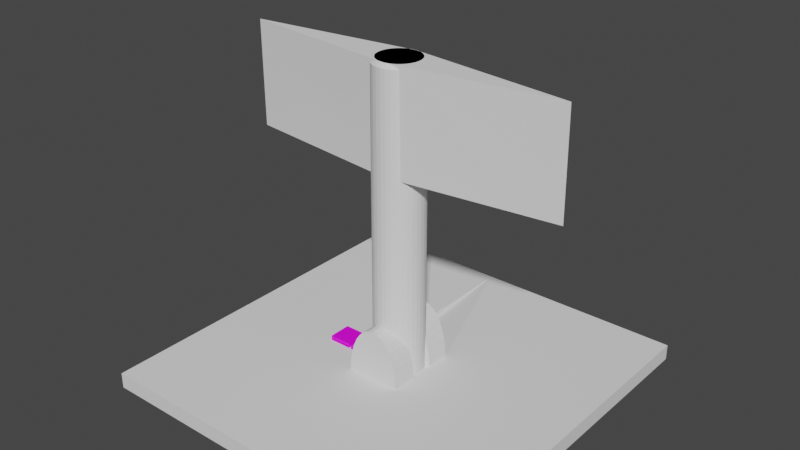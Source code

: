 # Source: AnimatedFinishedAxeRobot.blend  (saved by Blender 3.3.6; exported with 4.5.12 LTS)
import bpy
from mathutils import Matrix  # noqa: F401  (used for matrix-valued properties, if any)

bpy.ops.wm.read_factory_settings(use_empty=True)
scene = bpy.context.scene
scene.name = 'Scene'

# ---- collections
col_collection = bpy.data.collections.new('Collection'); scene.collection.children.link(col_collection)

# ---- images (referenced by path relative to the original .blend; pixels are not part of the script)
import os
ASSET_DIR = os.environ.get("B2B_ASSET_DIR", "")  # directory of the original .blend (textures are referenced by path, not embedded)
HERE = os.path.dirname(os.path.abspath(__file__))  # packed textures are extracted next to this script under _unpacked/

def load_image(name, relpath, width, height, colorspace="sRGB"):
    """Load a texture the original file referenced (path relative to the .blend, or extracted next to this script)."""
    p = next((c for c in (os.path.join(HERE, relpath), os.path.join(ASSET_DIR, relpath)) if relpath and os.path.exists(c)), "")
    if p:
        img = bpy.data.images.load(p, check_existing=True)
        img.name = name
    else:  # same state as the original file: an image datablock whose file is absent (Cycles renders it pink)
        img = bpy.data.images.new(name, width, height)
        img.source = "FILE"
        img.filepath = "//" + (relpath or name)
    img.colorspace_settings.name = colorspace
    return img
img_cube1 = load_image('Cube1', 'Cube1.png', 1024, 1024, 'sRGB')
img_cube2 = load_image('Cube2', 'Cube2.png', 1024, 1024, 'sRGB')

# ---- materials (node trees are filled in below, after node groups)
mat_cube1 = bpy.data.materials.new('Cube1')
mat_cube1.use_transparent_shadow = False
mat_cube2 = bpy.data.materials.new('Cube2')
mat_cube2.use_transparent_shadow = False

# ---- material node trees
mat_cube1.use_nodes = True; mat_cube1.node_tree.nodes.clear()
_N = mat_cube1.node_tree.nodes; _L = mat_cube1.node_tree.links
n0 = _N.new('ShaderNodeBsdfPrincipled'); n0.name = 'Principled BSDF'; n0.location = (10, 300)
n0.distribution = 'GGX'
n0.subsurface_method = 'RANDOM_WALK_SKIN'
n0.inputs[3].default_value = 1.45
n0.inputs[27].default_value = (0.0, 0.0, 0.0, 1.0)
n0.inputs[28].default_value = 1.0
n1 = _N.new('ShaderNodeOutputMaterial'); n1.name = 'Material Output'; n1.location = (300, 300)
n2 = _N.new('ShaderNodeTexImage'); n2.name = 'Image Texture'; n2.location = (-310, 184)
n2.image = img_cube1
_L.new(n0.outputs[0], n1.inputs[0])
_L.new(n2.outputs[0], n0.inputs[0])
n1.is_active_output = True
mat_cube2.use_nodes = True; mat_cube2.node_tree.nodes.clear()
_N = mat_cube2.node_tree.nodes; _L = mat_cube2.node_tree.links
n0 = _N.new('ShaderNodeBsdfPrincipled'); n0.name = 'Principled BSDF'; n0.location = (10, 300)
n0.distribution = 'GGX'
n0.subsurface_method = 'RANDOM_WALK_SKIN'
n0.inputs[3].default_value = 1.45
n0.inputs[27].default_value = (0.0, 0.0, 0.0, 1.0)
n0.inputs[28].default_value = 1.0
n1 = _N.new('ShaderNodeOutputMaterial'); n1.name = 'Material Output'; n1.location = (300, 300)
n2 = _N.new('ShaderNodeTexImage'); n2.name = 'Image Texture'; n2.location = (-308, 242)
n2.image = img_cube2
_L.new(n0.outputs[0], n1.inputs[0])
_L.new(n2.outputs[0], n0.inputs[0])
n1.is_active_output = True

# ---- world
world_world = bpy.data.worlds.new('World'); scene.world = world_world
world_world.use_nodes = True; world_world.node_tree.nodes.clear()
_N = world_world.node_tree.nodes; _L = world_world.node_tree.links
n0 = _N.new('ShaderNodeOutputWorld'); n0.name = 'World Output'; n0.location = (300, 300)
n1 = _N.new('ShaderNodeBackground'); n1.name = 'Background'; n1.location = (10, 300)
n1.inputs[0].default_value = (0.05088, 0.05088, 0.05088, 1.0)
_L.new(n1.outputs[0], n0.inputs[0])
n0.is_active_output = True
world_world.color = (0.05088, 0.05088, 0.05088)
world_world.use_sun_shadow = False
world_world.sun_shadow_jitter_overblur = 0.0

# ---- meshes
me_cube = bpy.data.meshes.new('Cube')
me_cube.from_pydata([(1.201, -1.718, 0.7184), (1.201, -0.6864, 0.7184), (1.137, -1.718, 1.12), (1.137, -0.6864, 1.12), (1.031, -1.718, 1.49), (1.031, -0.6864, 1.49), (0.8901, -1.718, 1.815), (0.8901, -0.6864, 1.815), (0.7178, -1.718, 2.081), (0.7178, -0.6864, 2.081), (0.5212, -1.718, 2.279), (0.5212, -0.6864, 2.279), (0.3079, -1.718, 2.401), (0.3079, -0.6864, 2.401), (0.08615, -1.718, 2.442), (0.08615, -0.6864, 2.442), (-0.1356, -1.718, 2.401), (-0.1356, -0.6864, 2.401), (-0.3489, -1.718, 2.279), (-0.3489, -0.6864, 2.279), (-0.5455, -1.718, 2.081), (-0.5455, -0.6864, 2.081), (-0.7178, -1.718, 1.815), (-0.7178, -0.6864, 1.815), (-0.8591, -1.718, 1.49), (-0.8591, -0.6864, 1.49), (-0.9642, -1.718, 1.12), (-0.9642, -0.6864, 1.12), (-1.029, -1.718, 0.7184), (-1.029, -0.6864, 0.7184), (1.201, 0.3096, 0.7184), (1.201, 1.341, 0.7184), (1.137, 0.3096, 1.12), (1.137, 1.341, 1.12), (1.031, 0.3096, 1.49), (1.031, 1.341, 1.49), (0.8901, 0.3096, 1.815), (0.8901, 1.341, 1.815), (0.7178, 0.3096, 2.081), (0.7178, 1.341, 2.081), (0.5212, 0.3096, 2.279), (0.5212, 1.341, 2.279), (0.3079, 0.3096, 2.401), (0.3079, 1.341, 2.401), (0.08615, 0.3096, 2.442), (0.08615, 1.341, 2.442), (-0.1356, 0.3096, 2.401), (-0.1356, 1.341, 2.401), (-0.3489, 0.3096, 2.279), (-0.3489, 1.341, 2.279), (-0.5455, 0.3096, 2.081), (-0.5455, 1.341, 2.081), (-0.7178, 0.3096, 1.815), (-0.7178, 1.341, 1.815), (-0.8591, 0.3096, 1.49), (-0.8591, 1.341, 1.49), (-0.9642, 0.3096, 1.12), (-0.9642, 1.341, 1.12), (-1.029, 0.3096, 0.3573), (-1.029, 1.341, 0.3573), (-7.621, -7.621, -0.3249), (-7.621, -7.621, 0.3249), (-7.621, 7.621, -0.3249), (-7.621, 7.621, 0.3249), (7.621, -7.621, -0.3249), (7.621, -7.621, 0.3249), (7.621, 7.621, -0.3249), (7.621, 7.621, 0.3249), (-7.621, 0.3241, -0.3249), (-7.621, 0.3241, 0.3249), (7.621, 0.3241, -0.3249), (7.621, 0.3241, 0.3249), (-7.621, -0.6932, -0.3249), (7.621, -0.6932, 0.3249), (-7.621, -0.6932, 0.3249), (7.621, -0.6932, -0.3249), (-1.056, 7.621, -0.3249), (-1.056, 7.621, 0.3249), (-1.056, -7.621, -0.3249), (-1.056, -7.621, 0.3249), (-1.056, 0.3241, 0.3249), (-1.056, 0.3241, -0.3249), (-1.056, -0.6932, 0.3249), (-1.056, -0.6932, -0.3249), (-1.056, 0.3241, -0.3249), (-1.056, 0.3241, -0.3249), (-1.056, -0.6932, -0.3249), (-1.056, -0.6932, -0.3249), (-1.056, 0.3241, 0.3249), (-1.056, 0.3241, 0.3249), (-1.056, -0.6932, 0.3249), (-1.056, -0.6932, 0.3249), (-1.056, 7.621, -0.3249), (-1.056, 7.621, -0.3249), (-1.056, 7.621, 0.3249), (-1.056, 7.621, 0.3249), (-1.056, -7.621, 0.3249), (-1.056, -7.621, 0.3249), (-1.056, -7.621, -0.3249), (-1.056, -7.621, -0.3249), (-1.056, 7.621, -0.3249), (-1.056, 7.621, -0.3249), (-1.056, 0.3241, -0.3249), (-1.056, 0.3241, -0.3249), (-1.056, -0.6932, -0.3249), (-1.056, -0.6932, -0.3249), (-1.056, 0.3241, -0.3249), (-1.056, 0.3241, -0.3249), (-1.056, -0.6932, -0.3249), (-1.056, -0.6932, -0.3249), (-1.056, -7.621, -0.3249), (-1.056, -7.621, -0.3249), (-1.056, 7.621, 0.3249), (-1.056, 7.621, 0.3249), (-1.056, 0.3241, 0.3249), (-1.056, 0.3241, 0.3249), (-1.056, -0.6932, 0.3249), (-1.056, -0.6932, 0.3249), (-1.056, 0.3241, 0.3249), (-1.056, 0.3241, 0.3249), (-1.056, -0.6932, 0.3249), (-1.056, -0.6932, 0.3249), (-1.056, -7.621, 0.3249), (-1.056, -7.621, 0.3249), (-1.056, 7.621, 0.3249), (-1.056, 7.621, 0.3249), (-1.056, 7.621, -0.3249), (-1.056, 7.621, -0.3249), (-1.056, -7.621, -0.3249), (-1.056, -7.621, -0.3249), (-1.056, -7.621, 0.3249), (-1.056, -7.621, 0.3249), (-1.056, 7.621, 0.3249), (-1.056, 7.621, 0.3249), (-1.056, 7.621, -0.3249), (-1.056, 7.621, -0.3249), (-1.056, 0.3241, -0.3249), (-1.056, 0.3241, -0.3249), (-1.056, 7.621, -0.3249), (-1.056, 7.621, -0.3249), (-1.056, -0.6932, -0.3249), (-1.056, -0.6932, -0.3249), (-1.056, 0.3241, -0.3249), (-1.056, 0.3241, -0.3249), (-1.056, -7.621, -0.3249), (-1.056, -7.621, -0.3249), (-1.056, -0.6932, -0.3249), (-1.056, -0.6932, -0.3249), (-1.056, 0.3241, -0.3249), (-1.056, 0.3241, -0.3249), (-1.056, -0.6932, -0.3249), (-1.056, -0.6932, -0.3249), (-1.056, 0.3241, -0.3249), (-1.056, 0.3241, -0.3249), (-1.056, 7.621, -0.3249), (-1.056, 7.621, -0.3249), (-1.056, -7.621, -0.3249), (-1.056, -7.621, -0.3249), (-1.056, -0.6932, -0.3249), (-1.056, -0.6932, -0.3249), (-1.056, -7.621, 0.3249), (-1.056, -7.621, 0.3249), (-1.056, -7.621, -0.3249), (-1.056, -7.621, -0.3249), (-1.056, 7.621, -0.3249), (-1.056, 7.621, -0.3249), (-1.056, 7.621, 0.3249), (-1.056, 7.621, 0.3249), (-1.056, 0.3241, 0.3249), (-1.056, 0.3241, 0.3249), (-1.056, 7.621, 0.3249), (-1.056, 7.621, 0.3249), (-1.056, -0.6932, 0.3249), (-1.056, -0.6932, 0.3249), (-1.056, 0.3241, 0.3249), (-1.056, 0.3241, 0.3249), (-1.056, -7.621, 0.3249), (-1.056, -7.621, 0.3249), (-1.056, -0.6932, 0.3249), (-1.056, -0.6932, 0.3249), (-1.056, 0.3241, 0.3249), (-1.056, 0.3241, 0.3249), (-1.056, -0.6932, 0.3249), (-1.056, -0.6932, 0.3249), (-1.056, 0.3241, 0.3249), (-1.056, 0.3241, 0.3249), (-1.056, 7.621, 0.3249), (-1.056, 7.621, 0.3249), (-1.056, -7.621, 0.3249), (-1.056, -7.621, 0.3249), (-1.056, -0.6932, 0.3249), (-1.056, -0.6932, 0.3249), (-1.056, -7.621, -0.3249), (-1.056, -7.621, -0.3249), (-1.056, -7.621, 0.3249), (-1.056, -7.621, 0.3249), (-2.026, 7.621, 0.3249), (-2.026, 7.621, -0.3249), (-2.026, 0.3241, -0.3249), (-2.026, -0.6932, -0.3249), (-2.026, -7.621, 0.3249), (-2.026, -0.6932, 0.3249), (-2.026, 0.3241, 0.3249), (-2.026, -7.621, -0.3249), (-2.08, 7.621, 0.3249), (-2.08, 7.621, -0.3249), (-2.08, 0.3241, -0.3249), (-2.08, -0.6932, -0.3249), (-2.08, -7.621, 0.3249), (-2.08, -0.6932, 0.3249), (-2.08, 0.3241, 0.3249), (-2.08, -7.621, -0.3249), (-3.061, 7.621, 0.3249), (-3.061, 7.621, -0.3249), (-3.061, 0.3241, -0.3249), (-3.061, -0.6932, -0.3249), (-3.061, -7.621, 0.3249), (-3.061, -0.6932, 0.3249), (-3.061, 0.3241, 0.3249), (-3.061, -7.621, -0.3249), (-2.026, -0.6932, -0.02724), (-1.056, -0.6932, -0.02724), (-2.026, 0.3241, -0.02724), (-1.056, 0.3241, -0.02724), (-3.061, -0.6932, -0.02724), (-2.08, -0.6932, -0.02724), (-3.061, 0.3241, -0.02724), (-2.08, 0.3241, -0.02724), (1.222, 0.3096, 0.3249), (1.222, 0.3241, 0.3249), (1.222, 1.341, 0.3249), (-1.049, 0.3096, -0.03619), (-1.049, 1.341, -0.03619), (-1.049, 0.3241, -0.03619), (1.222, -1.718, 0.3249), (1.222, -0.6864, 0.3249), (-1.049, -1.718, 0.3249), (1.222, -0.6932, 0.3249), (-1.049, -0.6864, 0.3249), (-1.049, -0.6932, 0.3249), (0.1193, 0.7105, -0.3088), (0.1193, 0.8385, -0.1815), (0.2938, 0.6933, -0.3088), (0.3187, 0.8188, -0.1815), (0.4616, 0.6424, -0.3088), (0.5106, 0.7606, -0.1815), (0.6162, 0.5597, -0.3088), (0.6873, 0.6662, -0.1815), (0.7518, 0.4485, -0.3088), (0.8423, 0.539, -0.1815), (0.863, 0.3129, -0.3088), (0.9695, 0.384, -0.1815), (0.9457, 0.1583, -0.3088), (1.064, 0.2073, -0.1815), (0.9966, -0.009536, -0.3088), (1.122, 0.01543, -0.1815), (1.014, -0.1841, -0.3088), (1.142, -0.1841, -0.1815), (0.9966, -0.3586, -0.3088), (1.122, -0.3835, -0.1815), (0.9457, -0.5264, -0.3088), (1.064, -0.5754, -0.1815), (0.863, -0.681, -0.3088), (0.9695, -0.7521, -0.1815), (0.7518, -0.8166, -0.3088), (0.8423, -0.9071, -0.1815), (0.6162, -0.9278, -0.3088), (0.6873, -1.034, -0.1815), (0.4616, -1.01, -0.3088), (0.5106, -1.129, -0.1815), (0.2938, -1.061, -0.3088), (0.3187, -1.187, -0.1815), (0.1193, -1.079, -0.3088), (0.1193, -1.207, -0.1815), (-0.05526, -1.061, -0.3088), (-0.08023, -1.187, -0.1815), (-0.2231, -1.01, -0.3088), (-0.2721, -1.129, -0.1815), (-0.3777, -0.9278, -0.3088), (-0.4488, -1.034, -0.1815), (-0.5133, -0.8166, -0.3088), (-0.6038, -0.9071, -0.1815), (-0.6245, -0.681, -0.3088), (-0.731, -0.7521, -0.1815), (-0.7072, -0.5264, -0.3088), (-0.8254, -0.5754, -0.1815), (-0.7581, -0.3586, -0.3088), (-0.8836, -0.3835, -0.1815), (-0.7753, -0.1841, -0.3088), (-0.9033, -0.1841, -0.1815), (-0.7581, -0.009536, -0.3088), (-0.8836, 0.01543, -0.1815), (-0.7072, 0.1583, -0.3088), (-0.8254, 0.2073, -0.1815), (-0.6245, 0.3129, -0.3088), (-0.731, 0.384, -0.1815), (-0.5133, 0.4485, -0.3088), (-0.6038, 0.539, -0.1815), (-0.3777, 0.5597, -0.3088), (-0.4488, 0.6662, -0.1815), (-0.2231, 0.6424, -0.3088), (-0.2721, 0.7606, -0.1815), (-0.05526, 0.6933, -0.3088), (-0.08023, 0.8188, -0.1815), (-3.061, -0.6932, -0.02724), (-2.08, -0.6932, -0.02724), (-3.061, 0.3241, -0.02724), (-2.08, 0.3241, -0.02724), (0.9695, 0.384, 2.38), (1.064, 0.2073, 2.38), (1.122, 0.01543, 2.38), (1.142, -0.1841, 2.38), (-0.2721, 0.7606, 2.38), (-0.08023, 0.8188, 2.38), (-0.4488, 0.6662, 2.38), (0.1193, 0.8385, 2.38), (0.1193, -1.207, 2.38), (-0.08023, -1.187, 2.38), (-0.2721, -1.129, 2.38), (1.122, -0.3835, 2.38), (1.064, -0.5754, 2.38), (0.9695, -0.7521, 2.38), (0.3187, 0.8188, 2.38), (0.5106, 0.7606, 2.38), (0.6873, 0.6662, 2.38), (-0.8254, -0.5754, 2.38), (-0.8836, -0.3835, 2.38), (-0.731, -0.7521, 2.38), (-0.9033, -0.1841, 2.38), (0.8423, -0.9071, 2.38), (0.6873, -1.034, 2.38), (0.5106, -1.129, 2.38), (0.8423, 0.539, 2.38), (-0.6038, 0.539, 2.38), (-0.731, 0.384, 2.38), (0.3187, -1.187, 2.38), (-0.6038, -0.9071, 2.38), (-0.4488, -1.034, 2.38), (-0.8254, 0.2073, 2.38), (-0.8836, 0.01543, 2.38), (1.064, 0.2073, 2.014), (1.064, 0.2073, 1.648), (1.064, 0.2073, 1.282), (1.064, 0.2073, 0.9162), (1.064, 0.2073, 0.5503), (1.064, 0.2073, 0.1844), (1.122, 0.01543, 2.014), (1.122, 0.01543, 1.648), (1.122, 0.01543, 1.282), (1.122, 0.01543, 0.9162), (1.122, 0.01543, 0.5503), (1.122, 0.01543, 0.1844), (1.142, -0.1841, 2.014), (1.142, -0.1841, 1.648), (1.142, -0.1841, 1.282), (1.142, -0.1841, 0.9162), (1.142, -0.1841, 0.5503), (1.142, -0.1841, 0.1844), (-0.08023, 0.8188, 2.014), (-0.08023, 0.8188, 1.648), (-0.08023, 0.8188, 1.282), (-0.08023, 0.8188, 0.9162), (-0.08023, 0.8188, 0.5503), (-0.08023, 0.8188, 0.1844), (0.1193, 0.8385, 2.014), (0.1193, 0.8385, 1.648), (0.1193, 0.8385, 1.282), (0.1193, 0.8385, 0.9162), (0.1193, 0.8385, 0.5503), (0.1193, 0.8385, 0.1844), (-0.08023, -1.187, 2.014), (-0.08023, -1.187, 1.648), (-0.08023, -1.187, 1.282), (-0.08023, -1.187, 0.9162), (-0.08023, -1.187, 0.5503), (-0.08023, -1.187, 0.1844), (-0.2721, -1.129, 2.014), (-0.2721, -1.129, 1.648), (-0.2721, -1.129, 1.282), (-0.2721, -1.129, 0.9162), (-0.2721, -1.129, 0.5503), (-0.2721, -1.129, 0.1844), (1.064, -0.5754, 2.014), (1.064, -0.5754, 1.648), (1.064, -0.5754, 1.282), (1.064, -0.5754, 0.9162), (1.064, -0.5754, 0.5503), (1.064, -0.5754, 0.1844), (0.9695, -0.7521, 2.014), (0.9695, -0.7521, 1.648), (0.9695, -0.7521, 1.282), (0.9695, -0.7521, 0.9162), (0.9695, -0.7521, 0.5503), (0.9695, -0.7521, 0.1844), (0.5106, 0.7606, 2.014), (0.5106, 0.7606, 1.648), (0.5106, 0.7606, 1.282), (0.5106, 0.7606, 0.9162), (0.5106, 0.7606, 0.5503), (0.5106, 0.7606, 0.1844), (0.6873, 0.6662, 2.014), (0.6873, 0.6662, 1.648), (0.6873, 0.6662, 1.282), (0.6873, 0.6662, 0.9162), (0.6873, 0.6662, 0.5503), (0.6873, 0.6662, 0.1844), (-0.8836, -0.3835, 2.014), (-0.8836, -0.3835, 1.648), (-0.8836, -0.3835, 1.282), (-0.8836, -0.3835, 0.9162), (-0.8836, -0.3835, 0.5503), (-0.8836, -0.3835, 0.1844), (-0.9033, -0.1841, 2.014), (-0.9033, -0.1841, 1.648), (-0.9033, -0.1841, 1.282), (-0.9033, -0.1841, 0.9162), (-0.9033, -0.1841, 0.5503), (-0.9033, -0.1841, 0.1844), (0.6873, -1.034, 2.014), (0.6873, -1.034, 1.648), (0.6873, -1.034, 1.282), (0.6873, -1.034, 0.9162), (0.6873, -1.034, 0.5503), (0.6873, -1.034, 0.1844), (0.5106, -1.129, 2.014), (0.5106, -1.129, 1.648), (0.5106, -1.129, 1.282), (0.5106, -1.129, 0.9162), (0.5106, -1.129, 0.5503), (0.5106, -1.129, 0.1844), (0.9695, 0.384, 0.1844), (0.9695, 0.384, 0.5503), (0.9695, 0.384, 0.9162), (0.9695, 0.384, 1.282), (0.9695, 0.384, 1.648), (0.9695, 0.384, 2.014), (-0.2721, 0.7606, 0.1844), (-0.2721, 0.7606, 0.5503), (-0.2721, 0.7606, 0.9162), (-0.2721, 0.7606, 1.282), (-0.2721, 0.7606, 1.648), (-0.2721, 0.7606, 2.014), (-0.4488, 0.6662, 0.1844), (-0.4488, 0.6662, 0.5503), (-0.4488, 0.6662, 0.9162), (-0.4488, 0.6662, 1.282), (-0.4488, 0.6662, 1.648), (-0.4488, 0.6662, 2.014), (0.1193, -1.207, 0.1844), (0.1193, -1.207, 0.5503), (0.1193, -1.207, 0.9162), (0.1193, -1.207, 1.282), (0.1193, -1.207, 1.648), (0.1193, -1.207, 2.014), (1.122, -0.3835, 0.1844), (1.122, -0.3835, 0.5503), (1.122, -0.3835, 0.9162), (1.122, -0.3835, 1.282), (1.122, -0.3835, 1.648), (1.122, -0.3835, 2.014), (0.3187, 0.8188, 0.1844), (0.3187, 0.8188, 0.5503), (0.3187, 0.8188, 0.9162), (0.3187, 0.8188, 1.282), (0.3187, 0.8188, 1.648), (0.3187, 0.8188, 2.014), (-0.8254, -0.5754, 0.1844), (-0.8254, -0.5754, 0.5503), (-0.8254, -0.5754, 0.9162), (-0.8254, -0.5754, 1.282), (-0.8254, -0.5754, 1.648), (-0.8254, -0.5754, 2.014), (-0.731, -0.7521, 0.1844), (-0.731, -0.7521, 0.5503), (-0.731, -0.7521, 0.9162), (-0.731, -0.7521, 1.282), (-0.731, -0.7521, 1.648), (-0.731, -0.7521, 2.014), (0.8423, -0.9071, 0.1844), (0.8423, -0.9071, 0.5503), (0.8423, -0.9071, 0.9162), (0.8423, -0.9071, 1.282), (0.8423, -0.9071, 1.648), (0.8423, -0.9071, 2.014), (0.8423, 0.539, 0.1844), (0.8423, 0.539, 0.5503), (0.8423, 0.539, 0.9162), (0.8423, 0.539, 1.282), (0.8423, 0.539, 1.648), (0.8423, 0.539, 2.014), (-0.6038, 0.539, 0.1844), (-0.6038, 0.539, 0.5503), (-0.6038, 0.539, 0.9162), (-0.6038, 0.539, 1.282), (-0.6038, 0.539, 1.648), (-0.6038, 0.539, 2.014), (-0.731, 0.384, 0.1844), (-0.731, 0.384, 0.5503), (-0.731, 0.384, 0.9162), (-0.731, 0.384, 1.282), (-0.731, 0.384, 1.648), (-0.731, 0.384, 2.014), (0.3187, -1.187, 0.1844), (0.3187, -1.187, 0.5503), (0.3187, -1.187, 0.9162), (0.3187, -1.187, 1.282), (0.3187, -1.187, 1.648), (0.3187, -1.187, 2.014), (-0.6038, -0.9071, 0.1844), (-0.6038, -0.9071, 0.5503), (-0.6038, -0.9071, 0.9162), (-0.6038, -0.9071, 1.282), (-0.6038, -0.9071, 1.648), (-0.6038, -0.9071, 2.014), (-0.4488, -1.034, 0.1844), (-0.4488, -1.034, 0.5503), (-0.4488, -1.034, 0.9162), (-0.4488, -1.034, 1.282), (-0.4488, -1.034, 1.648), (-0.4488, -1.034, 2.014), (-0.8254, 0.2073, 0.1844), (-0.8254, 0.2073, 0.5503), (-0.8254, 0.2073, 0.9162), (-0.8254, 0.2073, 1.282), (-0.8254, 0.2073, 1.648), (-0.8254, 0.2073, 2.014), (-0.8836, 0.01543, 0.1844), (-0.8836, 0.01543, 0.5503), (-0.8836, 0.01543, 0.9162), (-0.8836, 0.01543, 1.282), (-0.8836, 0.01543, 1.648), (-0.8836, 0.01543, 2.014)], [], [(0, 1, 3, 2), (2, 3, 5, 4), (4, 5, 7, 6), (6, 7, 9, 8), (8, 9, 11, 10), (10, 11, 13, 12), (12, 13, 15, 14), (14, 15, 17, 16), (16, 17, 19, 18), (18, 19, 21, 20), (20, 21, 23, 22), (22, 23, 25, 24), (24, 25, 27, 26), (26, 27, 29, 28), (28, 29, 238, 239, 236), (30, 31, 33, 32), (32, 33, 35, 34), (34, 35, 37, 36), (36, 37, 39, 38), (38, 39, 41, 40), (40, 41, 43, 42), (42, 43, 45, 44), (44, 45, 47, 46), (46, 47, 49, 48), (48, 49, 51, 50), (50, 51, 53, 52), (52, 53, 55, 54), (54, 55, 57, 56), (56, 57, 59, 58), (58, 59, 232, 233, 231), (68, 69, 63, 62), (127, 113, 171, 155), (75, 73, 65, 64), (129, 123, 195, 157), (105, 151, 163, 111), (117, 183, 195, 123), (125, 187, 181, 119), (127, 155, 149, 107), (66, 67, 71, 70), (72, 74, 69, 68), (60, 61, 74, 72), (119, 181, 183, 117), (107, 149, 151, 105), (70, 71, 73, 75), (137, 103, 109, 141), (169, 115, 121, 173), (139, 101, 103, 137), (171, 113, 115, 169), (173, 121, 131, 189), (141, 109, 129, 157), (163, 189, 131, 111), (139, 187, 125, 101), (100, 135, 143, 102), (153, 106, 104, 147), (102, 143, 159, 108), (147, 104, 110, 145), (112, 167, 175, 114), (185, 118, 116, 179), (114, 175, 191, 120), (179, 116, 122, 177), (100, 124, 133, 135), (165, 126, 106, 153), (165, 167, 112, 126), (133, 124, 118, 185), (193, 177, 122, 128), (120, 191, 161, 130), (110, 130, 161, 145), (108, 159, 193, 128), (134, 132, 124, 100), (101, 138, 136, 103), (103, 136, 140, 109), (134, 100, 102, 142), (104, 146, 144, 110), (148, 107, 105, 150), (106, 152, 146, 104), (154, 127, 107, 148), (109, 140, 156, 129), (142, 102, 108, 158), (144, 160, 130, 110), (150, 105, 111, 162), (126, 112, 166, 164), (113, 170, 168, 115), (115, 168, 172, 121), (166, 112, 114, 174), (116, 178, 176, 122), (180, 119, 117, 182), (118, 184, 223, 221, 178, 116), (186, 125, 119, 180), (121, 172, 188, 131), (174, 114, 120, 190), (128, 122, 176, 192), (182, 117, 123, 194), (101, 125, 186, 138), (124, 132, 184, 118), (154, 170, 113, 127), (126, 164, 152, 106), (156, 194, 123, 129), (158, 108, 128, 192), (111, 131, 188, 162), (190, 120, 130, 160), (212, 63, 69, 218), (135, 133, 95, 92), (135, 92, 84, 143), (197, 196, 132, 134), (92, 139, 137, 84), (136, 81, 83, 140), (138, 76, 81, 136), (92, 95, 187, 139), (84, 137, 141, 86), (140, 83, 78, 156), (197, 134, 142, 198), (143, 84, 86, 159), (87, 147, 145, 98), (64, 65, 160, 144), (85, 153, 147, 87), (146, 75, 64, 144), (76, 154, 148, 81), (149, 85, 87, 151), (81, 148, 150, 83), (151, 87, 98, 163), (93, 165, 153, 85), (152, 70, 75, 146), (155, 93, 85, 149), (76, 77, 170, 154), (86, 141, 157, 99), (78, 79, 194, 156), (198, 142, 158, 199), (159, 86, 99, 193), (73, 237, 234, 236, 239, 190, 160, 65), (145, 161, 97, 98), (83, 150, 162, 78), (98, 97, 189, 163), (164, 66, 70, 152), (93, 94, 167, 165), (167, 94, 88, 175), (164, 166, 67, 66), (94, 171, 169, 88), (168, 80, 82, 172), (170, 77, 80, 168), (155, 171, 94, 93), (88, 169, 173, 90), (172, 82, 79, 188), (67, 166, 174, 233, 232, 230, 229, 71), (175, 88, 90, 191), (91, 179, 177, 96), (219, 216, 61, 60), (89, 185, 179, 91), (217, 74, 61, 216), (77, 186, 180, 80), (181, 89, 91, 183), (80, 180, 182, 82), (183, 91, 96, 195), (95, 133, 185, 89), (218, 69, 74, 217), (187, 95, 89, 181), (138, 186, 77, 76), (90, 173, 189, 97), (162, 188, 79, 78), (71, 229, 228, 231, 233, 174, 190, 239, 238, 235, 237, 73), (191, 90, 97, 161), (199, 158, 192, 203), (99, 96, 177, 193), (82, 182, 194, 79), (157, 195, 96, 99), (207, 199, 203, 211), (217, 209, 225, 224), (178, 201, 200, 176), (192, 176, 200, 203), (206, 198, 199, 207), (205, 197, 198, 206), (205, 204, 196, 197), (132, 196, 202, 184), (213, 212, 204, 205), (213, 205, 206, 214), (214, 206, 207, 215), (215, 207, 211, 219), (202, 210, 209, 201), (201, 209, 208, 200), (203, 200, 208, 211), (196, 204, 210, 202), (72, 215, 219, 60), (68, 214, 215, 72), (62, 213, 214, 68), (62, 63, 212, 213), (184, 202, 222, 223), (209, 217, 216, 208), (211, 208, 216, 219), (204, 212, 218, 210), (209, 210, 227, 225), (201, 178, 221, 220), (218, 217, 224, 226), (210, 218, 226, 227), (202, 201, 220, 222), (223, 222, 220, 221), (228, 229, 230, 31, 30), (230, 232, 59, 57, 55, 53, 51, 49, 47, 45, 43, 41, 39, 37, 35, 33, 31), (231, 228, 30, 32, 34, 36, 38, 40, 42, 44, 46, 48, 50, 52, 54, 56, 58), (234, 237, 235, 1, 0), (235, 238, 29, 27, 25, 23, 21, 19, 17, 15, 13, 11, 9, 7, 5, 3, 1), (236, 234, 0, 2, 4, 6, 8, 10, 12, 14, 16, 18, 20, 22, 24, 26, 28), (241, 243, 242, 240), (243, 245, 244, 242), (245, 247, 246, 244), (247, 249, 248, 246), (249, 251, 250, 248), (251, 253, 252, 250), (253, 255, 254, 252), (255, 257, 256, 254), (257, 259, 258, 256), (259, 261, 260, 258), (261, 263, 262, 260), (263, 265, 264, 262), (265, 267, 266, 264), (267, 269, 268, 266), (269, 271, 270, 268), (271, 273, 272, 270), (273, 275, 274, 272), (275, 277, 276, 274), (277, 279, 278, 276), (279, 281, 280, 278), (281, 283, 282, 280), (283, 285, 284, 282), (285, 287, 286, 284), (287, 289, 288, 286), (289, 291, 290, 288), (291, 293, 292, 290), (293, 295, 294, 292), (295, 297, 296, 294), (297, 299, 298, 296), (299, 301, 300, 298), (301, 303, 302, 300), (303, 241, 240, 302), (240, 242, 244, 246, 248, 250, 252, 254, 256, 258, 260, 262, 264, 266, 268, 270, 272, 274, 276, 278, 280, 282, 284, 286, 288, 290, 292, 294, 296, 298, 300, 302), (307, 306, 304, 305), (513, 336, 327, 477), (394, 323, 324, 400), (435, 308, 309, 340), (447, 314, 312, 441), (358, 313, 315, 364), (501, 334, 333, 495), (507, 335, 316, 453), (531, 339, 338, 525), (424, 331, 335, 507), (483, 329, 330, 418), (477, 327, 325, 471), (406, 326, 328, 412), (519, 337, 336, 513), (388, 321, 329, 483), (412, 328, 339, 531), (459, 319, 320, 382), (370, 317, 318, 376), (352, 311, 319, 459), (376, 318, 337, 519), (489, 332, 308, 435), (418, 330, 331, 424), (400, 324, 332, 489), (465, 322, 323, 394), (382, 320, 321, 388), (364, 315, 322, 465), (441, 312, 313, 358), (346, 310, 311, 352), (340, 309, 310, 346), (495, 333, 314, 447), (525, 338, 334, 501), (471, 325, 326, 406), (453, 316, 317, 370), (273, 448, 375, 275), (448, 449, 374, 375), (449, 450, 373, 374), (450, 451, 372, 373), (451, 452, 371, 372), (452, 453, 370, 371), (285, 466, 411, 287), (466, 467, 410, 411), (467, 468, 409, 410), (468, 469, 408, 409), (469, 470, 407, 408), (470, 471, 406, 407), (293, 520, 496, 295), (520, 521, 497, 496), (521, 522, 498, 497), (522, 523, 499, 498), (523, 524, 500, 499), (524, 525, 501, 500), (297, 490, 442, 299), (490, 491, 443, 442), (491, 492, 444, 443), (492, 493, 445, 444), (493, 494, 446, 445), (494, 495, 447, 446), (253, 345, 351, 255), (345, 344, 350, 351), (344, 343, 349, 350), (343, 342, 348, 349), (342, 341, 347, 348), (341, 340, 346, 347), (255, 351, 357, 257), (351, 350, 356, 357), (350, 349, 355, 356), (349, 348, 354, 355), (348, 347, 353, 354), (347, 346, 352, 353), (301, 436, 363, 303), (436, 437, 362, 363), (437, 438, 361, 362), (438, 439, 360, 361), (439, 440, 359, 360), (440, 441, 358, 359), (241, 369, 460, 243), (369, 368, 461, 460), (368, 367, 462, 461), (367, 366, 463, 462), (366, 365, 464, 463), (365, 364, 465, 464), (261, 387, 393, 263), (387, 386, 392, 393), (386, 385, 391, 392), (385, 384, 390, 391), (384, 383, 389, 390), (383, 382, 388, 389), (243, 460, 399, 245), (460, 461, 398, 399), (461, 462, 397, 398), (462, 463, 396, 397), (463, 464, 395, 396), (464, 465, 394, 395), (247, 405, 484, 249), (405, 404, 485, 484), (404, 403, 486, 485), (403, 402, 487, 486), (402, 401, 488, 487), (401, 400, 489, 488), (267, 423, 429, 269), (423, 422, 428, 429), (422, 421, 427, 428), (421, 420, 426, 427), (420, 419, 425, 426), (419, 418, 424, 425), (249, 484, 430, 251), (484, 485, 431, 430), (485, 486, 432, 431), (486, 487, 433, 432), (487, 488, 434, 433), (488, 489, 435, 434), (277, 381, 514, 279), (381, 380, 515, 514), (380, 379, 516, 515), (379, 378, 517, 516), (378, 377, 518, 517), (377, 376, 519, 518), (257, 357, 454, 259), (357, 356, 455, 454), (356, 355, 456, 455), (355, 354, 457, 456), (354, 353, 458, 457), (353, 352, 459, 458), (275, 375, 381, 277), (375, 374, 380, 381), (374, 373, 379, 380), (373, 372, 378, 379), (372, 371, 377, 378), (371, 370, 376, 377), (259, 454, 387, 261), (454, 455, 386, 387), (455, 456, 385, 386), (456, 457, 384, 385), (457, 458, 383, 384), (458, 459, 382, 383), (289, 417, 526, 291), (417, 416, 527, 526), (416, 415, 528, 527), (415, 414, 529, 528), (414, 413, 530, 529), (413, 412, 531, 530), (263, 393, 478, 265), (393, 392, 479, 478), (392, 391, 480, 479), (391, 390, 481, 480), (390, 389, 482, 481), (389, 388, 483, 482), (279, 514, 508, 281), (514, 515, 509, 508), (515, 516, 510, 509), (516, 517, 511, 510), (517, 518, 512, 511), (518, 519, 513, 512), (287, 411, 417, 289), (411, 410, 416, 417), (410, 409, 415, 416), (409, 408, 414, 415), (408, 407, 413, 414), (407, 406, 412, 413), (283, 472, 466, 285), (472, 473, 467, 466), (473, 474, 468, 467), (474, 475, 469, 468), (475, 476, 470, 469), (476, 477, 471, 470), (265, 478, 423, 267), (478, 479, 422, 423), (479, 480, 421, 422), (480, 481, 420, 421), (481, 482, 419, 420), (482, 483, 418, 419), (269, 429, 502, 271), (429, 428, 503, 502), (428, 427, 504, 503), (427, 426, 505, 504), (426, 425, 506, 505), (425, 424, 507, 506), (291, 526, 520, 293), (526, 527, 521, 520), (527, 528, 522, 521), (528, 529, 523, 522), (529, 530, 524, 523), (530, 531, 525, 524), (271, 502, 448, 273), (502, 503, 449, 448), (503, 504, 450, 449), (504, 505, 451, 450), (505, 506, 452, 451), (506, 507, 453, 452), (295, 496, 490, 297), (496, 497, 491, 490), (497, 498, 492, 491), (498, 499, 493, 492), (499, 500, 494, 493), (500, 501, 495, 494), (303, 363, 369, 241), (363, 362, 368, 369), (362, 361, 367, 368), (361, 360, 366, 367), (360, 359, 365, 366), (359, 358, 364, 365), (299, 442, 436, 301), (442, 443, 437, 436), (443, 444, 438, 437), (444, 445, 439, 438), (445, 446, 440, 439), (446, 447, 441, 440), (251, 430, 345, 253), (430, 431, 344, 345), (431, 432, 343, 344), (432, 433, 342, 343), (433, 434, 341, 342), (434, 435, 340, 341), (245, 399, 405, 247), (399, 398, 404, 405), (398, 397, 403, 404), (397, 396, 402, 403), (396, 395, 401, 402), (395, 394, 400, 401), (281, 508, 472, 283), (508, 509, 473, 472), (509, 510, 474, 473), (510, 511, 475, 474), (511, 512, 476, 475), (512, 513, 477, 476)])
_uv = me_cube.uv_layers.new(name='UVMap')
_uv.uv.foreach_set('vector', [0.7188, 0.5, 0.7188, 1.0, 0.6875, 1.0, 0.6875, 0.5, 0.6875, 0.5, 0.6875, 1.0, 0.6562, 1.0, 0.6562, 0.5, 0.6562, 0.5, 0.6562, 1.0, 0.625, 1.0, 0.625, 0.5, 0.625, 0.5, 0.625, 1.0, 0.5938, 1.0, 0.5938, 0.5, 0.5938, 0.5, 0.5938, 1.0, 0.5625, 1.0, 0.5625, 0.5, 0.5625, 0.5, 0.5625, 1.0, 0.5312, 1.0, 0.5312, 0.5, 0.5312, 0.5, 0.5312, 1.0, 0.5, 1.0, 0.5, 0.5, 0.5, 0.5, 0.5, 1.0, 0.4688, 1.0, 0.4688, 0.5, 0.4688, 0.5, 0.4688, 1.0, 0.4375, 1.0, 0.4375, 0.5, 0.4375, 0.5, 0.4375, 1.0, 0.4062, 1.0, 0.4062, 0.5, 0.4062, 0.5, 0.4062, 1.0, 0.375, 1.0, 0.375, 0.5, 0.375, 0.5, 0.375, 1.0, 0.3438, 1.0, 0.3438, 0.5, 0.3438, 0.5, 0.3438, 1.0, 0.3125, 1.0, 0.3125, 0.5, 0.3125, 0.5, 0.3125, 1.0, 0.2812, 1.0, 0.2812, 0.5, 0.2812, 0.5, 0.2812, 1.0, 0.2518, 1.0, 0.2518, 0.9967, 0.2518, 0.5, 0.7188, 0.5, 0.7188, 1.0, 0.6875, 1.0, 0.6875, 0.5, 0.6875, 0.5, 0.6875, 1.0, 0.6562, 1.0, 0.6562, 0.5, 0.6562, 0.5, 0.6562, 1.0, 0.625, 1.0, 0.625, 0.5, 0.625, 0.5, 0.625, 1.0, 0.5938, 1.0, 0.5938, 0.5, 0.5938, 0.5, 0.5938, 1.0, 0.5625, 1.0, 0.5625, 0.5, 0.5625, 0.5, 0.5625, 1.0, 0.5312, 1.0, 0.5312, 0.5, 0.5312, 0.5, 0.5312, 1.0, 0.5, 1.0, 0.5, 0.5, 0.5, 0.5, 0.5, 1.0, 0.4688, 1.0, 0.4688, 0.5, 0.4688, 0.5, 0.4688, 1.0, 0.4375, 1.0, 0.4375, 0.5, 0.4375, 0.5, 0.4375, 1.0, 0.4062, 1.0, 0.4062, 0.5, 0.4062, 0.5, 0.4062, 1.0, 0.375, 1.0, 0.375, 0.5, 0.375, 0.5, 0.375, 1.0, 0.3438, 1.0, 0.3438, 0.5, 0.3438, 0.5, 0.3438, 1.0, 0.3125, 1.0, 0.3125, 0.5, 0.3125, 0.5, 0.3125, 1.0, 0.2812, 1.0, 0.2812, 0.5, 0.2812, 0.5, 0.2812, 1.0, 0.2518, 1.0, 0.2518, 0.507, 0.2518, 0.5, 0.375, 0.1303, 0.625, 0.1303, 0.625, 0.25, 0.375, 0.25, 0.375, 0.3577, 0.625, 0.3577, 0.625, 0.3577, 0.375, 0.3577, 0.375, 0.6364, 0.625, 0.6364, 0.625, 0.75, 0.375, 0.75, 0.375, 0.8923, 0.625, 0.8923, 0.625, 0.8923, 0.375, 0.8923, 0.2327, 0.6364, 0.2327, 0.6364, 0.2327, 0.75, 0.2327, 0.75, 0.7673, 0.6364, 0.7673, 0.6364, 0.7673, 0.75, 0.7673, 0.75, 0.7673, 0.5, 0.7673, 0.5, 0.7673, 0.6197, 0.7673, 0.6197, 0.2327, 0.5, 0.2327, 0.5, 0.2327, 0.6197, 0.2327, 0.6197, 0.375, 0.5, 0.625, 0.5, 0.625, 0.6197, 0.375, 0.6197, 0.375, 0.1136, 0.625, 0.1136, 0.625, 0.1303, 0.375, 0.1303, 0.375, 0.0, 0.625, 0.0, 0.625, 0.1136, 0.375, 0.1136, 0.7673, 0.6197, 0.7673, 0.6197, 0.7673, 0.6364, 0.7673, 0.6364, 0.2327, 0.6197, 0.2327, 0.6197, 0.2327, 0.6364, 0.2327, 0.6364, 0.375, 0.6197, 0.625, 0.6197, 0.625, 0.6364, 0.375, 0.6364, 0.2327, 0.6197, 0.2327, 0.6197, 0.2327, 0.6364, 0.2327, 0.6364, 0.7673, 0.6197, 0.7673, 0.6197, 0.7673, 0.6364, 0.7673, 0.6364, 0.2327, 0.5, 0.2327, 0.5, 0.2327, 0.6197, 0.2327, 0.6197, 0.7673, 0.5, 0.7673, 0.5, 0.7673, 0.6197, 0.7673, 0.6197, 0.7673, 0.6364, 0.7673, 0.6364, 0.7673, 0.75, 0.7673, 0.75, 0.2327, 0.6364, 0.2327, 0.6364, 0.2327, 0.75, 0.2327, 0.75, 0.375, 0.8923, 0.625, 0.8923, 0.625, 0.8923, 0.375, 0.8923, 0.375, 0.3577, 0.625, 0.3577, 0.625, 0.3577, 0.375, 0.3577, 0.2327, 0.5, 0.2327, 0.5, 0.2327, 0.6197, 0.2327, 0.6197, 0.2327, 0.6197, 0.2327, 0.6197, 0.2327, 0.6364, 0.2327, 0.6364, 0.2327, 0.6197, 0.2327, 0.6197, 0.2327, 0.6364, 0.2327, 0.6364, 0.2327, 0.6364, 0.2327, 0.6364, 0.2327, 0.75, 0.2327, 0.75, 0.7673, 0.5, 0.7673, 0.5, 0.7673, 0.6197, 0.7673, 0.6197, 0.7673, 0.6197, 0.7673, 0.6197, 0.7673, 0.6364, 0.7673, 0.6364, 0.7673, 0.6197, 0.7673, 0.6197, 0.7673, 0.6364, 0.7673, 0.6364, 0.7673, 0.6364, 0.7673, 0.6364, 0.7673, 0.75, 0.7673, 0.75, 0.375, 0.3577, 0.625, 0.3577, 0.625, 0.3577, 0.375, 0.3577, 0.2327, 0.5, 0.2327, 0.5, 0.2327, 0.6197, 0.2327, 0.6197, 0.375, 0.3577, 0.625, 0.3577, 0.625, 0.3577, 0.375, 0.3577, 0.7673, 0.5, 0.7673, 0.5, 0.7673, 0.6197, 0.7673, 0.6197, 0.375, 0.8923, 0.625, 0.8923, 0.625, 0.8923, 0.375, 0.8923, 0.7673, 0.6364, 0.7673, 0.6364, 0.7673, 0.75, 0.7673, 0.75, 0.375, 0.8923, 0.625, 0.8923, 0.625, 0.8923, 0.375, 0.8923, 0.2327, 0.6364, 0.2327, 0.6364, 0.2327, 0.75, 0.2327, 0.75, 0.375, 0.3577, 0.625, 0.3577, 0.625, 0.3577, 0.375, 0.3577, 0.2327, 0.5, 0.2327, 0.5, 0.2327, 0.6197, 0.2327, 0.6197, 0.2327, 0.6197, 0.2327, 0.6197, 0.2327, 0.6364, 0.2327, 0.6364, 0.2327, 0.5, 0.2327, 0.5, 0.2327, 0.6197, 0.2327, 0.6197, 0.2327, 0.6364, 0.2327, 0.6364, 0.2327, 0.75, 0.2327, 0.75, 0.2327, 0.6197, 0.2327, 0.6197, 0.2327, 0.6364, 0.2327, 0.6364, 0.2327, 0.6197, 0.2327, 0.6197, 0.2327, 0.6364, 0.2327, 0.6364, 0.2327, 0.5, 0.2327, 0.5, 0.2327, 0.6197, 0.2327, 0.6197, 0.2327, 0.6364, 0.2327, 0.6364, 0.2327, 0.75, 0.2327, 0.75, 0.2327, 0.6197, 0.2327, 0.6197, 0.2327, 0.6364, 0.2327, 0.6364, 0.375, 0.8923, 0.625, 0.8923, 0.625, 0.8923, 0.375, 0.8923, 0.2327, 0.6364, 0.2327, 0.6364, 0.2327, 0.75, 0.2327, 0.75, 0.375, 0.3577, 0.625, 0.3577, 0.625, 0.3577, 0.375, 0.3577, 0.7673, 0.5, 0.7673, 0.5, 0.7673, 0.6197, 0.7673, 0.6197, 0.7673, 0.6197, 0.7673, 0.6197, 0.7673, 0.6364, 0.7673, 0.6364, 0.7673, 0.5, 0.7673, 0.5, 0.7673, 0.6197, 0.7673, 0.6197, 0.7673, 0.6364, 0.7673, 0.6364, 0.7673, 0.75, 0.7673, 0.75, 0.7673, 0.6197, 0.7673, 0.6197, 0.7673, 0.6364, 0.7673, 0.6364, 0.7673, 0.6197, 0.7673, 0.6197, 0.7673, 0.6197, 0.7673, 0.6364, 0.7673, 0.6364, 0.7673, 0.6364, 0.7673, 0.5, 0.7673, 0.5, 0.7673, 0.6197, 0.7673, 0.6197, 0.7673, 0.6364, 0.7673, 0.6364, 0.7673, 0.75, 0.7673, 0.75, 0.7673, 0.6197, 0.7673, 0.6197, 0.7673, 0.6364, 0.7673, 0.6364, 0.375, 0.8923, 0.625, 0.8923, 0.625, 0.8923, 0.375, 0.8923, 0.7673, 0.6364, 0.7673, 0.6364, 0.7673, 0.75, 0.7673, 0.75, 0.375, 0.3577, 0.625, 0.3577, 0.625, 0.3577, 0.375, 0.3577, 0.7673, 0.5, 0.7673, 0.5, 0.7673, 0.6197, 0.7673, 0.6197, 0.375, 0.3577, 0.625, 0.3577, 0.625, 0.3577, 0.375, 0.3577, 0.2327, 0.5, 0.2327, 0.5, 0.2327, 0.6197, 0.2327, 0.6197, 0.375, 0.8923, 0.625, 0.8923, 0.625, 0.8923, 0.375, 0.8923, 0.2327, 0.6364, 0.2327, 0.6364, 0.2327, 0.75, 0.2327, 0.75, 0.375, 0.8923, 0.625, 0.8923, 0.625, 0.8923, 0.375, 0.8923, 0.7673, 0.6364, 0.7673, 0.6364, 0.7673, 0.75, 0.7673, 0.75, 0.8002, 0.5, 0.875, 0.5, 0.875, 0.6197, 0.8002, 0.6197, 0.375, 0.3577, 0.625, 0.3577, 0.625, 0.3577, 0.375, 0.3577, 0.2327, 0.5, 0.2327, 0.5, 0.2327, 0.6197, 0.2327, 0.6197, 0.375, 0.3418, 0.625, 0.3418, 0.625, 0.3577, 0.375, 0.3577, 0.2327, 0.5, 0.2327, 0.5, 0.2327, 0.6197, 0.2327, 0.6197, 0.2327, 0.6197, 0.2327, 0.6197, 0.2327, 0.6364, 0.2327, 0.6364, 0.2327, 0.5, 0.2327, 0.5, 0.2327, 0.6197, 0.2327, 0.6197, 0.375, 0.3577, 0.625, 0.3577, 0.625, 0.3577, 0.375, 0.3577, 0.2327, 0.6197, 0.2327, 0.6197, 0.2327, 0.6364, 0.2327, 0.6364, 0.2327, 0.6364, 0.2327, 0.6364, 0.2327, 0.75, 0.2327, 0.75, 0.2168, 0.5, 0.2327, 0.5, 0.2327, 0.6197, 0.2168, 0.6197, 0.2327, 0.6197, 0.2327, 0.6197, 0.2327, 0.6364, 0.2327, 0.6364, 0.2327, 0.6364, 0.2327, 0.6364, 0.2327, 0.75, 0.2327, 0.75, 0.375, 0.75, 0.625, 0.75, 0.625, 0.8923, 0.375, 0.8923, 0.2327, 0.6197, 0.2327, 0.6197, 0.2327, 0.6364, 0.2327, 0.6364, 0.2327, 0.6364, 0.375, 0.6364, 0.375, 0.75, 0.2327, 0.75, 0.2327, 0.5, 0.2327, 0.5, 0.2327, 0.6197, 0.2327, 0.6197, 0.2327, 0.6197, 0.2327, 0.6197, 0.2327, 0.6364, 0.2327, 0.6364, 0.2327, 0.6197, 0.2327, 0.6197, 0.2327, 0.6364, 0.2327, 0.6364, 0.2327, 0.6364, 0.2327, 0.6364, 0.2327, 0.75, 0.2327, 0.75, 0.2327, 0.5, 0.2327, 0.5, 0.2327, 0.6197, 0.2327, 0.6197, 0.2327, 0.6197, 0.375, 0.6197, 0.375, 0.6364, 0.2327, 0.6364, 0.2327, 0.5, 0.2327, 0.5, 0.2327, 0.6197, 0.2327, 0.6197, 0.375, 0.3577, 0.625, 0.3577, 0.625, 0.3577, 0.375, 0.3577, 0.2327, 0.6364, 0.2327, 0.6364, 0.2327, 0.75, 0.2327, 0.75, 0.375, 0.8923, 0.625, 0.8923, 0.625, 0.8923, 0.375, 0.8923, 0.2168, 0.6197, 0.2327, 0.6197, 0.2327, 0.6364, 0.2168, 0.6364, 0.2327, 0.6364, 0.2327, 0.6364, 0.2327, 0.75, 0.2327, 0.75, 0.625, 0.6364, 0.73, 0.6364, 0.73, 0.6532, 0.7672, 0.6532, 0.7672, 0.6364, 0.7673, 0.6364, 0.7673, 0.75, 0.625, 0.75, 0.375, 0.8923, 0.625, 0.8923, 0.625, 0.8923, 0.375, 0.8923, 0.2327, 0.6364, 0.2327, 0.6364, 0.2327, 0.75, 0.2327, 0.75, 0.375, 0.8923, 0.625, 0.8923, 0.625, 0.8923, 0.375, 0.8923, 0.2327, 0.5, 0.375, 0.5, 0.375, 0.6197, 0.2327, 0.6197, 0.375, 0.3577, 0.625, 0.3577, 0.625, 0.3577, 0.375, 0.3577, 0.7673, 0.5, 0.7673, 0.5, 0.7673, 0.6197, 0.7673, 0.6197, 0.375, 0.3577, 0.625, 0.3577, 0.625, 0.5, 0.375, 0.5, 0.7673, 0.5, 0.7673, 0.5, 0.7673, 0.6197, 0.7673, 0.6197, 0.7673, 0.6197, 0.7673, 0.6197, 0.7673, 0.6364, 0.7673, 0.6364, 0.7673, 0.5, 0.7673, 0.5, 0.7673, 0.6197, 0.7673, 0.6197, 0.375, 0.3577, 0.625, 0.3577, 0.625, 0.3577, 0.375, 0.3577, 0.7673, 0.6197, 0.7673, 0.6197, 0.7673, 0.6364, 0.7673, 0.6364, 0.7673, 0.6364, 0.7673, 0.6364, 0.7673, 0.75, 0.7673, 0.75, 0.625, 0.5, 0.7673, 0.5, 0.7673, 0.6197, 0.7672, 0.6197, 0.7672, 0.603, 0.73, 0.603, 0.73, 0.6197, 0.625, 0.6197, 0.7673, 0.6197, 0.7673, 0.6197, 0.7673, 0.6364, 0.7673, 0.6364, 0.7673, 0.6364, 0.7673, 0.6364, 0.7673, 0.75, 0.7673, 0.75, 0.375, 0.9252, 0.625, 0.9252, 0.625, 1.0, 0.375, 1.0, 0.7673, 0.6197, 0.7673, 0.6197, 0.7673, 0.6364, 0.7673, 0.6364, 0.8002, 0.6364, 0.875, 0.6364, 0.875, 0.75, 0.8002, 0.75, 0.7673, 0.5, 0.7673, 0.5, 0.7673, 0.6197, 0.7673, 0.6197, 0.7673, 0.6197, 0.7673, 0.6197, 0.7673, 0.6364, 0.7673, 0.6364, 0.7673, 0.6197, 0.7673, 0.6197, 0.7673, 0.6364, 0.7673, 0.6364, 0.7673, 0.6364, 0.7673, 0.6364, 0.7673, 0.75, 0.7673, 0.75, 0.7673, 0.5, 0.7673, 0.5, 0.7673, 0.6197, 0.7673, 0.6197, 0.8002, 0.6197, 0.875, 0.6197, 0.875, 0.6364, 0.8002, 0.6364, 0.7673, 0.5, 0.7673, 0.5, 0.7673, 0.6197, 0.7673, 0.6197, 0.375, 0.3577, 0.625, 0.3577, 0.625, 0.3577, 0.375, 0.3577, 0.7673, 0.6364, 0.7673, 0.6364, 0.7673, 0.75, 0.7673, 0.75, 0.375, 0.8923, 0.625, 0.8923, 0.625, 0.8923, 0.375, 0.8923, 0.625, 0.6197, 0.73, 0.6197, 0.73, 0.6199, 0.7672, 0.6199, 0.7672, 0.6197, 0.7673, 0.6197, 0.7673, 0.6364, 0.7672, 0.6364, 0.7672, 0.6363, 0.73, 0.6363, 0.73, 0.6364, 0.625, 0.6364, 0.7673, 0.6364, 0.7673, 0.6364, 0.7673, 0.75, 0.7673, 0.75, 0.2168, 0.6364, 0.2327, 0.6364, 0.2327, 0.75, 0.2168, 0.75, 0.375, 0.8923, 0.625, 0.8923, 0.625, 0.8923, 0.375, 0.8923, 0.7673, 0.6364, 0.7673, 0.6364, 0.7673, 0.75, 0.7673, 0.75, 0.375, 0.8923, 0.625, 0.8923, 0.625, 0.8923, 0.375, 0.8923, 0.2159, 0.6364, 0.2168, 0.6364, 0.2168, 0.75, 0.2159, 0.75, 0.8002, 0.6364, 0.7841, 0.6364, 0.7841, 0.6364, 0.8002, 0.6364, 0.7673, 0.6364, 0.7832, 0.6364, 0.7832, 0.75, 0.7673, 0.75, 0.375, 0.8923, 0.625, 0.8923, 0.625, 0.9082, 0.375, 0.9082, 0.2159, 0.6197, 0.2168, 0.6197, 0.2168, 0.6364, 0.2159, 0.6364, 0.2159, 0.5, 0.2168, 0.5, 0.2168, 0.6197, 0.2159, 0.6197, 0.375, 0.3409, 0.625, 0.3409, 0.625, 0.3418, 0.375, 0.3418, 0.7673, 0.5, 0.7832, 0.5, 0.7832, 0.6197, 0.7673, 0.6197, 0.375, 0.3248, 0.625, 0.3248, 0.625, 0.3409, 0.375, 0.3409, 0.1998, 0.5, 0.2159, 0.5, 0.2159, 0.6197, 0.1998, 0.6197, 0.1998, 0.6197, 0.2159, 0.6197, 0.2159, 0.6364, 0.1998, 0.6364, 0.1998, 0.6364, 0.2159, 0.6364, 0.2159, 0.75, 0.1998, 0.75, 0.7832, 0.6197, 0.7841, 0.6197, 0.7841, 0.6364, 0.7832, 0.6364, 0.7832, 0.6364, 0.7841, 0.6364, 0.7841, 0.75, 0.7832, 0.75, 0.375, 0.9082, 0.625, 0.9082, 0.625, 0.9091, 0.375, 0.9091, 0.7832, 0.5, 0.7841, 0.5, 0.7841, 0.6197, 0.7832, 0.6197, 0.125, 0.6364, 0.1998, 0.6364, 0.1998, 0.75, 0.125, 0.75, 0.125, 0.6197, 0.1998, 0.6197, 0.1998, 0.6364, 0.125, 0.6364, 0.125, 0.5, 0.1998, 0.5, 0.1998, 0.6197, 0.125, 0.6197, 0.375, 0.25, 0.625, 0.25, 0.625, 0.3248, 0.375, 0.3248, 0.7673, 0.6197, 0.7832, 0.6197, 0.7832, 0.6197, 0.7673, 0.6197, 0.7841, 0.6364, 0.8002, 0.6364, 0.8002, 0.75, 0.7841, 0.75, 0.375, 0.9091, 0.625, 0.9091, 0.625, 0.9252, 0.375, 0.9252, 0.7841, 0.5, 0.8002, 0.5, 0.8002, 0.6197, 0.7841, 0.6197, 0.7841, 0.6364, 0.7841, 0.6197, 0.7841, 0.6197, 0.7841, 0.6364, 0.7832, 0.6364, 0.7673, 0.6364, 0.7673, 0.6364, 0.7832, 0.6364, 0.8002, 0.6197, 0.8002, 0.6364, 0.8002, 0.6364, 0.8002, 0.6197, 0.7841, 0.6197, 0.8002, 0.6197, 0.8002, 0.6197, 0.7841, 0.6197, 0.7832, 0.6197, 0.7832, 0.6364, 0.7832, 0.6364, 0.7832, 0.6197, 0.7673, 0.6197, 0.7832, 0.6197, 0.7832, 0.6364, 0.7673, 0.6364, 0.7482, 0.5, 0.7482, 0.507, 0.7482, 1.0, 0.7188, 1.0, 0.7188, 0.5, 0.4897, 0.2473, 0.01027, 0.2473, 0.01461, 0.2032, 0.02827, 0.1582, 0.05045, 0.1167, 0.08029, 0.08029, 0.1167, 0.05045, 0.1582, 0.02827, 0.2032, 0.01461, 0.25, 0.01, 0.2968, 0.01461, 0.3418, 0.02827, 0.3833, 0.05045, 0.4197, 0.08029, 0.4496, 0.1167, 0.4717, 0.1582, 0.4854, 0.2032, 0.5103, 0.2473, 0.9897, 0.2473, 0.9854, 0.2032, 0.9717, 0.1582, 0.9496, 0.1167, 0.9197, 0.08029, 0.8833, 0.05045, 0.8418, 0.02827, 0.7968, 0.01461, 0.75, 0.01, 0.7032, 0.01461, 0.6582, 0.02827, 0.6167, 0.05045, 0.5803, 0.08029, 0.5504, 0.1167, 0.5283, 0.1582, 0.5146, 0.2032, 0.7482, 0.5, 0.7482, 0.9967, 0.7482, 1.0, 0.7188, 1.0, 0.7188, 0.5, 0.4897, 0.2473, 0.01027, 0.2473, 0.01461, 0.2032, 0.02827, 0.1582, 0.05045, 0.1167, 0.08029, 0.08029, 0.1167, 0.05045, 0.1582, 0.02827, 0.2032, 0.01461, 0.25, 0.01, 0.2968, 0.01461, 0.3418, 0.02827, 0.3833, 0.05045, 0.4197, 0.08029, 0.4496, 0.1167, 0.4717, 0.1582, 0.4854, 0.2032, 0.5103, 0.2473, 0.9897, 0.2473, 0.9854, 0.2032, 0.9717, 0.1582, 0.9496, 0.1167, 0.9197, 0.08029, 0.8833, 0.05045, 0.8418, 0.02827, 0.7968, 0.01461, 0.75, 0.01, 0.7032, 0.01461, 0.6582, 0.02827, 0.6167, 0.05045, 0.5803, 0.08029, 0.5504, 0.1167, 0.5283, 0.1582, 0.5146, 0.2032, 0.75, 0.49, 0.7968, 0.4854, 0.791, 0.4559, 0.75, 0.46, 0.7968, 0.4854, 0.8418, 0.4717, 0.8303, 0.444, 0.791, 0.4559, 0.8418, 0.4717, 0.8833, 0.4496, 0.8666, 0.4246, 0.8303, 0.444, 0.8833, 0.4496, 0.9197, 0.4197, 0.8985, 0.3985, 0.8666, 0.4246, 0.9197, 0.4197, 0.9496, 0.3833, 0.9246, 0.3666, 0.8985, 0.3985, 0.9496, 0.3833, 0.9717, 0.3418, 0.944, 0.3303, 0.9246, 0.3666, 0.9717, 0.3418, 0.9854, 0.2968, 0.9559, 0.291, 0.944, 0.3303, 0.9854, 0.2968, 0.99, 0.25, 0.96, 0.25, 0.9559, 0.291, 0.99, 0.25, 0.9854, 0.2032, 0.9559, 0.209, 0.96, 0.25, 0.9854, 0.2032, 0.9717, 0.1582, 0.944, 0.1697, 0.9559, 0.209, 0.9717, 0.1582, 0.9496, 0.1167, 0.9246, 0.1334, 0.944, 0.1697, 0.9496, 0.1167, 0.9197, 0.08029, 0.8985, 0.1015, 0.9246, 0.1334, 0.9197, 0.08029, 0.8833, 0.05045, 0.8666, 0.07543, 0.8985, 0.1015, 0.8833, 0.05045, 0.8418, 0.02827, 0.8303, 0.05602, 0.8666, 0.07543, 0.8418, 0.02827, 0.7968, 0.01461, 0.791, 0.04408, 0.8303, 0.05602, 0.7968, 0.01461, 0.75, 0.01, 0.75, 0.04004, 0.791, 0.04408, 0.75, 0.01, 0.7032, 0.01461, 0.709, 0.04408, 0.75, 0.04004, 0.7032, 0.01461, 0.6582, 0.02827, 0.6697, 0.05602, 0.709, 0.04408, 0.6582, 0.02827, 0.6167, 0.05045, 0.6334, 0.07543, 0.6697, 0.05602, 0.6167, 0.05045, 0.5803, 0.08029, 0.6015, 0.1015, 0.6334, 0.07543, 0.5803, 0.08029, 0.5504, 0.1167, 0.5754, 0.1334, 0.6015, 0.1015, 0.5504, 0.1167, 0.5283, 0.1582, 0.556, 0.1697, 0.5754, 0.1334, 0.5283, 0.1582, 0.5146, 0.2032, 0.5441, 0.209, 0.556, 0.1697, 0.5146, 0.2032, 0.51, 0.25, 0.54, 0.25, 0.5441, 0.209, 0.51, 0.25, 0.5146, 0.2968, 0.5441, 0.291, 0.54, 0.25, 0.5146, 0.2968, 0.5283, 0.3418, 0.556, 0.3303, 0.5441, 0.291, 0.5283, 0.3418, 0.5504, 0.3833, 0.5754, 0.3666, 0.556, 0.3303, 0.5504, 0.3833, 0.5803, 0.4197, 0.6015, 0.3985, 0.5754, 0.3666, 0.5803, 0.4197, 0.6167, 0.4496, 0.6334, 0.4246, 0.6015, 0.3985, 0.6167, 0.4496, 0.6582, 0.4717, 0.6697, 0.444, 0.6334, 0.4246, 0.6582, 0.4717, 0.7032, 0.4854, 0.709, 0.4559, 0.6697, 0.444, 0.7032, 0.4854, 0.75, 0.49, 0.75, 0.46, 0.709, 0.4559, 0.75, 0.46, 0.791, 0.4559, 0.8303, 0.444, 0.8666, 0.4246, 0.8985, 0.3985, 0.9246, 0.3666, 0.944, 0.3303, 0.9559, 0.291, 0.96, 0.25, 0.9559, 0.209, 0.944, 0.1697, 0.9246, 0.1334, 0.8985, 0.1015, 0.8666, 0.07543, 0.8303, 0.05602, 0.791, 0.04408, 0.75, 0.04004, 0.709, 0.04408, 0.6697, 0.05602, 0.6334, 0.07543, 0.6015, 0.1015, 0.5754, 0.1334, 0.556, 0.1697, 0.5441, 0.209, 0.54, 0.25, 0.5441, 0.291, 0.556, 0.3303, 0.5754, 0.3666, 0.6015, 0.3985, 0.6334, 0.4246, 0.6697, 0.444, 0.709, 0.4559, 0.7841, 0.6197, 0.8002, 0.6197, 0.8002, 0.6364, 0.7841, 0.6364, 0.375, 0.5884, 0.375, 0.6023, 0.3438, 0.6023, 0.3438, 0.5884, 0.9375, 0.5884, 0.9375, 0.6023, 0.9063, 0.6023, 0.9063, 0.5884, 0.8438, 0.5884, 0.8438, 0.6023, 0.8125, 0.6023, 0.8125, 0.5884, 0.09375, 0.5884, 0.09375, 0.6023, 0.0625, 0.6023, 0.0625, 0.5884, 0.03125, 0.5884, 0.03125, 0.6023, 0.0, 0.6023, 0.0, 0.5884, 0.1562, 0.5884, 0.1563, 0.6023, 0.125, 0.6023, 0.125, 0.5884, 0.5312, 0.5884, 0.5312, 0.6023, 0.5, 0.6023, 0.5, 0.5884, 0.2188, 0.5884, 0.2188, 0.6023, 0.1875, 0.6023, 0.1875, 0.5884, 0.5625, 0.5884, 0.5625, 0.6023, 0.5312, 0.6023, 0.5312, 0.5884, 0.625, 0.5884, 0.625, 0.6023, 0.5938, 0.6023, 0.5938, 0.5884, 0.3438, 0.5884, 0.3438, 0.6023, 0.3125, 0.6023, 0.3125, 0.5884, 0.2812, 0.5884, 0.2812, 0.6023, 0.25, 0.6023, 0.25, 0.5884, 0.4062, 0.5884, 0.4062, 0.6023, 0.375, 0.6023, 0.375, 0.5884, 0.6562, 0.5884, 0.6562, 0.6023, 0.625, 0.6023, 0.625, 0.5884, 0.25, 0.5884, 0.25, 0.6023, 0.2188, 0.6023, 0.2188, 0.5884, 0.7188, 0.5884, 0.7188, 0.6023, 0.6875, 0.6023, 0.6875, 0.5884, 0.4688, 0.5884, 0.4688, 0.6023, 0.4375, 0.6023, 0.4375, 0.5884, 0.75, 0.5884, 0.75, 0.6023, 0.7188, 0.6023, 0.7188, 0.5884, 0.4375, 0.5884, 0.4375, 0.6023, 0.4062, 0.6023, 0.4062, 0.5884, 0.875, 0.5884, 0.875, 0.6023, 0.8438, 0.6023, 0.8438, 0.5884, 0.5938, 0.5884, 0.5938, 0.6023, 0.5625, 0.6023, 0.5625, 0.5884, 0.9063, 0.5884, 0.9063, 0.6023, 0.875, 0.6023, 0.875, 0.5884, 0.9688, 0.5884, 0.9688, 0.6023, 0.9375, 0.6023, 0.9375, 0.5884, 0.6875, 0.5884, 0.6875, 0.6023, 0.6562, 0.6023, 0.6562, 0.5884, 1.0, 0.5884, 1.0, 0.6023, 0.9688, 0.6023, 0.9688, 0.5884, 0.0625, 0.5884, 0.0625, 0.6023, 0.03125, 0.6023, 0.03125, 0.5884, 0.7813, 0.5884, 0.7813, 0.6023, 0.75, 0.6023, 0.75, 0.5884, 0.8125, 0.5884, 0.8125, 0.6023, 0.7813, 0.6023, 0.7813, 0.5884, 0.125, 0.5884, 0.125, 0.6023, 0.09375, 0.6023, 0.09375, 0.5884, 0.1875, 0.5884, 0.1875, 0.6023, 0.1563, 0.6023, 0.1562, 0.5884, 0.3125, 0.5884, 0.3125, 0.6023, 0.2812, 0.6023, 0.2812, 0.5884, 0.5, 0.5884, 0.5, 0.6023, 0.4688, 0.6023, 0.4688, 0.5884, 0.5, 0.5048, 0.5, 0.5188, 0.4688, 0.5188, 0.4688, 0.5048, 0.5, 0.5188, 0.5, 0.5327, 0.4688, 0.5327, 0.4688, 0.5188, 0.5, 0.5327, 0.5, 0.5466, 0.4688, 0.5466, 0.4688, 0.5327, 0.5, 0.5466, 0.5, 0.5605, 0.4688, 0.5605, 0.4688, 0.5466, 0.5, 0.5605, 0.5, 0.5745, 0.4688, 0.5745, 0.4688, 0.5605, 0.5, 0.5745, 0.5, 0.5884, 0.4688, 0.5884, 0.4688, 0.5745, 0.3125, 0.5048, 0.3125, 0.5188, 0.2812, 0.5188, 0.2812, 0.5048, 0.3125, 0.5188, 0.3125, 0.5327, 0.2812, 0.5327, 0.2812, 0.5188, 0.3125, 0.5327, 0.3125, 0.5466, 0.2812, 0.5466, 0.2812, 0.5327, 0.3125, 0.5466, 0.3125, 0.5605, 0.2812, 0.5605, 0.2812, 0.5466, 0.3125, 0.5605, 0.3125, 0.5745, 0.2812, 0.5745, 0.2812, 0.5605, 0.3125, 0.5745, 0.3125, 0.5884, 0.2812, 0.5884, 0.2812, 0.5745, 0.1875, 0.5048, 0.1875, 0.5188, 0.1562, 0.5188, 0.1562, 0.5048, 0.1875, 0.5188, 0.1875, 0.5327, 0.1562, 0.5327, 0.1562, 0.5188, 0.1875, 0.5327, 0.1875, 0.5466, 0.1562, 0.5466, 0.1562, 0.5327, 0.1875, 0.5466, 0.1875, 0.5605, 0.1562, 0.5605, 0.1562, 0.5466, 0.1875, 0.5605, 0.1875, 0.5745, 0.1562, 0.5745, 0.1562, 0.5605, 0.1875, 0.5745, 0.1875, 0.5884, 0.1562, 0.5884, 0.1562, 0.5745, 0.125, 0.5048, 0.125, 0.5188, 0.09375, 0.5188, 0.09375, 0.5048, 0.125, 0.5188, 0.125, 0.5327, 0.09375, 0.5327, 0.09375, 0.5188, 0.125, 0.5327, 0.125, 0.5466, 0.09375, 0.5466, 0.09375, 0.5327, 0.125, 0.5466, 0.125, 0.5605, 0.09375, 0.5605, 0.09375, 0.5466, 0.125, 0.5605, 0.125, 0.5745, 0.09375, 0.5745, 0.09375, 0.5605, 0.125, 0.5745, 0.125, 0.5884, 0.09375, 0.5884, 0.09375, 0.5745, 0.8125, 0.5048, 0.8125, 0.5188, 0.7812, 0.5188, 0.7812, 0.5048, 0.8125, 0.5188, 0.8125, 0.5327, 0.7812, 0.5327, 0.7812, 0.5188, 0.8125, 0.5327, 0.8125, 0.5466, 0.7812, 0.5466, 0.7812, 0.5327, 0.8125, 0.5466, 0.8125, 0.5605, 0.7812, 0.5605, 0.7812, 0.5466, 0.8125, 0.5605, 0.8125, 0.5745, 0.7812, 0.5745, 0.7812, 0.5605, 0.8125, 0.5745, 0.8125, 0.5884, 0.7813, 0.5884, 0.7812, 0.5745, 0.7812, 0.5048, 0.7812, 0.5188, 0.75, 0.5188, 0.75, 0.5048, 0.7812, 0.5188, 0.7812, 0.5327, 0.75, 0.5327, 0.75, 0.5188, 0.7812, 0.5327, 0.7812, 0.5466, 0.75, 0.5466, 0.75, 0.5327, 0.7812, 0.5466, 0.7812, 0.5605, 0.75, 0.5605, 0.75, 0.5466, 0.7812, 0.5605, 0.7812, 0.5745, 0.75, 0.5745, 0.75, 0.5605, 0.7812, 0.5745, 0.7813, 0.5884, 0.75, 0.5884, 0.75, 0.5745, 0.0625, 0.5048, 0.0625, 0.5188, 0.03125, 0.5188, 0.03125, 0.5048, 0.0625, 0.5188, 0.0625, 0.5327, 0.03125, 0.5327, 0.03125, 0.5188, 0.0625, 0.5327, 0.0625, 0.5466, 0.03125, 0.5466, 0.03125, 0.5327, 0.0625, 0.5466, 0.0625, 0.5605, 0.03125, 0.5605, 0.03125, 0.5466, 0.0625, 0.5605, 0.0625, 0.5745, 0.03125, 0.5745, 0.03125, 0.5605, 0.0625, 0.5745, 0.0625, 0.5884, 0.03125, 0.5884, 0.03125, 0.5745, 1.0, 0.5048, 1.0, 0.5188, 0.9687, 0.5188, 0.9688, 0.5048, 1.0, 0.5188, 1.0, 0.5327, 0.9688, 0.5327, 0.9687, 0.5188, 1.0, 0.5327, 1.0, 0.5466, 0.9688, 0.5466, 0.9688, 0.5327, 1.0, 0.5466, 1.0, 0.5605, 0.9688, 0.5605, 0.9688, 0.5466, 1.0, 0.5605, 1.0, 0.5745, 0.9687, 0.5745, 0.9688, 0.5605, 1.0, 0.5745, 1.0, 0.5884, 0.9688, 0.5884, 0.9687, 0.5745, 0.6875, 0.5048, 0.6875, 0.5188, 0.6562, 0.5188, 0.6562, 0.5048, 0.6875, 0.5188, 0.6875, 0.5327, 0.6562, 0.5327, 0.6562, 0.5188, 0.6875, 0.5327, 0.6875, 0.5466, 0.6563, 0.5466, 0.6562, 0.5327, 0.6875, 0.5466, 0.6875, 0.5605, 0.6563, 0.5605, 0.6563, 0.5466, 0.6875, 0.5605, 0.6875, 0.5745, 0.6563, 0.5745, 0.6563, 0.5605, 0.6875, 0.5745, 0.6875, 0.5884, 0.6562, 0.5884, 0.6563, 0.5745, 0.9688, 0.5048, 0.9687, 0.5188, 0.9375, 0.5188, 0.9375, 0.5048, 0.9687, 0.5188, 0.9688, 0.5327, 0.9375, 0.5327, 0.9375, 0.5188, 0.9688, 0.5327, 0.9688, 0.5466, 0.9375, 0.5466, 0.9375, 0.5327, 0.9688, 0.5466, 0.9688, 0.5605, 0.9375, 0.5605, 0.9375, 0.5466, 0.9688, 0.5605, 0.9687, 0.5745, 0.9375, 0.5745, 0.9375, 0.5605, 0.9687, 0.5745, 0.9688, 0.5884, 0.9375, 0.5884, 0.9375, 0.5745, 0.9062, 0.5048, 0.9063, 0.5188, 0.875, 0.5188, 0.875, 0.5048, 0.9063, 0.5188, 0.9062, 0.5327, 0.875, 0.5327, 0.875, 0.5188, 0.9062, 0.5327, 0.9063, 0.5466, 0.875, 0.5466, 0.875, 0.5327, 0.9063, 0.5466, 0.9063, 0.5605, 0.875, 0.5605, 0.875, 0.5466, 0.9063, 0.5605, 0.9063, 0.5745, 0.875, 0.5745, 0.875, 0.5605, 0.9063, 0.5745, 0.9063, 0.5884, 0.875, 0.5884, 0.875, 0.5745, 0.5938, 0.5048, 0.5938, 0.5188, 0.5625, 0.5188, 0.5625, 0.5048, 0.5938, 0.5188, 0.5938, 0.5327, 0.5625, 0.5327, 0.5625, 0.5188, 0.5938, 0.5327, 0.5938, 0.5466, 0.5625, 0.5466, 0.5625, 0.5327, 0.5938, 0.5466, 0.5938, 0.5605, 0.5625, 0.5605, 0.5625, 0.5466, 0.5938, 0.5605, 0.5938, 0.5745, 0.5625, 0.5745, 0.5625, 0.5605, 0.5938, 0.5745, 0.5938, 0.5884, 0.5625, 0.5884, 0.5625, 0.5745, 0.875, 0.5048, 0.875, 0.5188, 0.8438, 0.5188, 0.8438, 0.5048, 0.875, 0.5188, 0.875, 0.5327, 0.8438, 0.5327, 0.8438, 0.5188, 0.875, 0.5327, 0.875, 0.5466, 0.8438, 0.5466, 0.8438, 0.5327, 0.875, 0.5466, 0.875, 0.5605, 0.8438, 0.5605, 0.8438, 0.5466, 0.875, 0.5605, 0.875, 0.5745, 0.8438, 0.5745, 0.8438, 0.5605, 0.875, 0.5745, 0.875, 0.5884, 0.8438, 0.5884, 0.8438, 0.5745, 0.4375, 0.5048, 0.4375, 0.5188, 0.4063, 0.5188, 0.4062, 0.5048, 0.4375, 0.5188, 0.4375, 0.5327, 0.4062, 0.5327, 0.4063, 0.5188, 0.4375, 0.5327, 0.4375, 0.5466, 0.4063, 0.5466, 0.4062, 0.5327, 0.4375, 0.5466, 0.4375, 0.5605, 0.4063, 0.5605, 0.4063, 0.5466, 0.4375, 0.5605, 0.4375, 0.5745, 0.4063, 0.5745, 0.4063, 0.5605, 0.4375, 0.5745, 0.4375, 0.5884, 0.4062, 0.5884, 0.4063, 0.5745, 0.75, 0.5048, 0.75, 0.5188, 0.7188, 0.5188, 0.7188, 0.5048, 0.75, 0.5188, 0.75, 0.5327, 0.7188, 0.5327, 0.7188, 0.5188, 0.75, 0.5327, 0.75, 0.5466, 0.7188, 0.5466, 0.7188, 0.5327, 0.75, 0.5466, 0.75, 0.5605, 0.7188, 0.5605, 0.7188, 0.5466, 0.75, 0.5605, 0.75, 0.5745, 0.7187, 0.5745, 0.7188, 0.5605, 0.75, 0.5745, 0.75, 0.5884, 0.7188, 0.5884, 0.7187, 0.5745, 0.4688, 0.5048, 0.4688, 0.5188, 0.4375, 0.5188, 0.4375, 0.5048, 0.4688, 0.5188, 0.4688, 0.5327, 0.4375, 0.5327, 0.4375, 0.5188, 0.4688, 0.5327, 0.4688, 0.5466, 0.4375, 0.5466, 0.4375, 0.5327, 0.4688, 0.5466, 0.4688, 0.5605, 0.4375, 0.5605, 0.4375, 0.5466, 0.4688, 0.5605, 0.4688, 0.5745, 0.4375, 0.5745, 0.4375, 0.5605, 0.4688, 0.5745, 0.4688, 0.5884, 0.4375, 0.5884, 0.4375, 0.5745, 0.7188, 0.5048, 0.7188, 0.5188, 0.6875, 0.5188, 0.6875, 0.5048, 0.7188, 0.5188, 0.7188, 0.5327, 0.6875, 0.5327, 0.6875, 0.5188, 0.7188, 0.5327, 0.7188, 0.5466, 0.6875, 0.5466, 0.6875, 0.5327, 0.7188, 0.5466, 0.7188, 0.5605, 0.6875, 0.5605, 0.6875, 0.5466, 0.7188, 0.5605, 0.7187, 0.5745, 0.6875, 0.5745, 0.6875, 0.5605, 0.7187, 0.5745, 0.7188, 0.5884, 0.6875, 0.5884, 0.6875, 0.5745, 0.25, 0.5048, 0.25, 0.5188, 0.2188, 0.5188, 0.2188, 0.5048, 0.25, 0.5188, 0.25, 0.5327, 0.2188, 0.5327, 0.2188, 0.5188, 0.25, 0.5327, 0.25, 0.5466, 0.2188, 0.5466, 0.2188, 0.5327, 0.25, 0.5466, 0.25, 0.5605, 0.2188, 0.5605, 0.2188, 0.5466, 0.25, 0.5605, 0.25, 0.5745, 0.2188, 0.5745, 0.2188, 0.5605, 0.25, 0.5745, 0.25, 0.5884, 0.2188, 0.5884, 0.2188, 0.5745, 0.6562, 0.5048, 0.6562, 0.5188, 0.625, 0.5188, 0.625, 0.5048, 0.6562, 0.5188, 0.6562, 0.5327, 0.625, 0.5327, 0.625, 0.5188, 0.6562, 0.5327, 0.6563, 0.5466, 0.625, 0.5466, 0.625, 0.5327, 0.6563, 0.5466, 0.6563, 0.5605, 0.625, 0.5605, 0.625, 0.5466, 0.6563, 0.5605, 0.6563, 0.5745, 0.625, 0.5745, 0.625, 0.5605, 0.6563, 0.5745, 0.6562, 0.5884, 0.625, 0.5884, 0.625, 0.5745, 0.4062, 0.5048, 0.4063, 0.5188, 0.375, 0.5188, 0.375, 0.5048, 0.4063, 0.5188, 0.4062, 0.5327, 0.375, 0.5327, 0.375, 0.5188, 0.4062, 0.5327, 0.4063, 0.5466, 0.375, 0.5466, 0.375, 0.5327, 0.4063, 0.5466, 0.4063, 0.5605, 0.375, 0.5605, 0.375, 0.5466, 0.4063, 0.5605, 0.4063, 0.5745, 0.375, 0.5745, 0.375, 0.5605, 0.4063, 0.5745, 0.4062, 0.5884, 0.375, 0.5884, 0.375, 0.5745, 0.2812, 0.5048, 0.2812, 0.5188, 0.25, 0.5188, 0.25, 0.5048, 0.2812, 0.5188, 0.2812, 0.5327, 0.25, 0.5327, 0.25, 0.5188, 0.2812, 0.5327, 0.2812, 0.5466, 0.25, 0.5466, 0.25, 0.5327, 0.2812, 0.5466, 0.2812, 0.5605, 0.25, 0.5605, 0.25, 0.5466, 0.2812, 0.5605, 0.2812, 0.5745, 0.25, 0.5745, 0.25, 0.5605, 0.2812, 0.5745, 0.2812, 0.5884, 0.25, 0.5884, 0.25, 0.5745, 0.3438, 0.5048, 0.3438, 0.5188, 0.3125, 0.5188, 0.3125, 0.5048, 0.3438, 0.5188, 0.3437, 0.5327, 0.3125, 0.5327, 0.3125, 0.5188, 0.3437, 0.5327, 0.3437, 0.5466, 0.3125, 0.5466, 0.3125, 0.5327, 0.3437, 0.5466, 0.3437, 0.5605, 0.3125, 0.5605, 0.3125, 0.5466, 0.3437, 0.5605, 0.3437, 0.5745, 0.3125, 0.5745, 0.3125, 0.5605, 0.3437, 0.5745, 0.3438, 0.5884, 0.3125, 0.5884, 0.3125, 0.5745, 0.625, 0.5048, 0.625, 0.5188, 0.5938, 0.5188, 0.5938, 0.5048, 0.625, 0.5188, 0.625, 0.5327, 0.5938, 0.5327, 0.5938, 0.5188, 0.625, 0.5327, 0.625, 0.5466, 0.5938, 0.5466, 0.5938, 0.5327, 0.625, 0.5466, 0.625, 0.5605, 0.5938, 0.5605, 0.5938, 0.5466, 0.625, 0.5605, 0.625, 0.5745, 0.5938, 0.5745, 0.5938, 0.5605, 0.625, 0.5745, 0.625, 0.5884, 0.5938, 0.5884, 0.5938, 0.5745, 0.5625, 0.5048, 0.5625, 0.5188, 0.5312, 0.5188, 0.5312, 0.5048, 0.5625, 0.5188, 0.5625, 0.5327, 0.5312, 0.5327, 0.5312, 0.5188, 0.5625, 0.5327, 0.5625, 0.5466, 0.5312, 0.5466, 0.5312, 0.5327, 0.5625, 0.5466, 0.5625, 0.5605, 0.5312, 0.5605, 0.5312, 0.5466, 0.5625, 0.5605, 0.5625, 0.5745, 0.5312, 0.5745, 0.5312, 0.5605, 0.5625, 0.5745, 0.5625, 0.5884, 0.5312, 0.5884, 0.5312, 0.5745, 0.2188, 0.5048, 0.2188, 0.5188, 0.1875, 0.5188, 0.1875, 0.5048, 0.2188, 0.5188, 0.2188, 0.5327, 0.1875, 0.5327, 0.1875, 0.5188, 0.2188, 0.5327, 0.2188, 0.5466, 0.1875, 0.5466, 0.1875, 0.5327, 0.2188, 0.5466, 0.2188, 0.5605, 0.1875, 0.5605, 0.1875, 0.5466, 0.2188, 0.5605, 0.2188, 0.5745, 0.1875, 0.5745, 0.1875, 0.5605, 0.2188, 0.5745, 0.2188, 0.5884, 0.1875, 0.5884, 0.1875, 0.5745, 0.5312, 0.5048, 0.5312, 0.5188, 0.5, 0.5188, 0.5, 0.5048, 0.5312, 0.5188, 0.5312, 0.5327, 0.5, 0.5327, 0.5, 0.5188, 0.5312, 0.5327, 0.5312, 0.5466, 0.5, 0.5466, 0.5, 0.5327, 0.5312, 0.5466, 0.5312, 0.5605, 0.5, 0.5605, 0.5, 0.5466, 0.5312, 0.5605, 0.5312, 0.5745, 0.5, 0.5745, 0.5, 0.5605, 0.5312, 0.5745, 0.5312, 0.5884, 0.5, 0.5884, 0.5, 0.5745, 0.1562, 0.5048, 0.1562, 0.5188, 0.125, 0.5188, 0.125, 0.5048, 0.1562, 0.5188, 0.1562, 0.5327, 0.125, 0.5327, 0.125, 0.5188, 0.1562, 0.5327, 0.1562, 0.5466, 0.125, 0.5466, 0.125, 0.5327, 0.1562, 0.5466, 0.1562, 0.5605, 0.125, 0.5605, 0.125, 0.5466, 0.1562, 0.5605, 0.1562, 0.5745, 0.125, 0.5745, 0.125, 0.5605, 0.1562, 0.5745, 0.1562, 0.5884, 0.125, 0.5884, 0.125, 0.5745, 0.03125, 0.5048, 0.03125, 0.5188, 0.0, 0.5188, 0.0, 0.5048, 0.03125, 0.5188, 0.03125, 0.5327, 0.0, 0.5327, 0.0, 0.5188, 0.03125, 0.5327, 0.03125, 0.5466, 0.0, 0.5466, 0.0, 0.5327, 0.03125, 0.5466, 0.03125, 0.5605, 0.0, 0.5605, 0.0, 0.5466, 0.03125, 0.5605, 0.03125, 0.5745, 0.0, 0.5745, 0.0, 0.5605, 0.03125, 0.5745, 0.03125, 0.5884, 0.0, 0.5884, 0.0, 0.5745, 0.09375, 0.5048, 0.09375, 0.5188, 0.0625, 0.5188, 0.0625, 0.5048, 0.09375, 0.5188, 0.09375, 0.5327, 0.0625, 0.5327, 0.0625, 0.5188, 0.09375, 0.5327, 0.09375, 0.5466, 0.0625, 0.5466, 0.0625, 0.5327, 0.09375, 0.5466, 0.09375, 0.5605, 0.0625, 0.5605, 0.0625, 0.5466, 0.09375, 0.5605, 0.09375, 0.5745, 0.0625, 0.5745, 0.0625, 0.5605, 0.09375, 0.5745, 0.09375, 0.5884, 0.0625, 0.5884, 0.0625, 0.5745, 0.8438, 0.5048, 0.8438, 0.5188, 0.8125, 0.5188, 0.8125, 0.5048, 0.8438, 0.5188, 0.8438, 0.5327, 0.8125, 0.5327, 0.8125, 0.5188, 0.8438, 0.5327, 0.8438, 0.5466, 0.8125, 0.5466, 0.8125, 0.5327, 0.8438, 0.5466, 0.8438, 0.5605, 0.8125, 0.5605, 0.8125, 0.5466, 0.8438, 0.5605, 0.8438, 0.5745, 0.8125, 0.5745, 0.8125, 0.5605, 0.8438, 0.5745, 0.8438, 0.5884, 0.8125, 0.5884, 0.8125, 0.5745, 0.9375, 0.5048, 0.9375, 0.5188, 0.9063, 0.5188, 0.9062, 0.5048, 0.9375, 0.5188, 0.9375, 0.5327, 0.9062, 0.5327, 0.9063, 0.5188, 0.9375, 0.5327, 0.9375, 0.5466, 0.9063, 0.5466, 0.9062, 0.5327, 0.9375, 0.5466, 0.9375, 0.5605, 0.9063, 0.5605, 0.9063, 0.5466, 0.9375, 0.5605, 0.9375, 0.5745, 0.9063, 0.5745, 0.9063, 0.5605, 0.9375, 0.5745, 0.9375, 0.5884, 0.9063, 0.5884, 0.9063, 0.5745, 0.375, 0.5048, 0.375, 0.5188, 0.3438, 0.5188, 0.3438, 0.5048, 0.375, 0.5188, 0.375, 0.5327, 0.3437, 0.5327, 0.3438, 0.5188, 0.375, 0.5327, 0.375, 0.5466, 0.3437, 0.5466, 0.3437, 0.5327, 0.375, 0.5466, 0.375, 0.5605, 0.3437, 0.5605, 0.3437, 0.5466, 0.375, 0.5605, 0.375, 0.5745, 0.3437, 0.5745, 0.3437, 0.5605, 0.375, 0.5745, 0.375, 0.5884, 0.3438, 0.5884, 0.3437, 0.5745])
me_cube.materials.append(None)
me_cube.materials.append(None)
me_cube.update()
me_cube_001 = bpy.data.meshes.new('Cube.001')
me_cube_001.from_pydata([(-3.061, -0.6449, -0.02724), (-3.061, 0.3112, -0.02724), (-2.105, -0.6449, -0.02724), (-2.105, 0.3112, -0.02724), (-3.061, -0.6449, -0.02724), (-3.061, -0.6449, 0.4747), (-3.061, 0.3112, -0.02724), (-3.061, 0.3112, 0.4747), (-2.105, -0.6449, -0.02724), (-2.105, -0.6449, 0.4747), (-2.105, 0.3112, -0.02724), (-2.105, 0.3112, 0.4747)], [], [(1, 3, 2, 0), (4, 5, 7, 6), (6, 7, 11, 10), (10, 11, 9, 8), (8, 9, 5, 4), (11, 7, 5, 9)])
_uv = me_cube_001.uv_layers.new(name='UVMap')
_uv.uv.foreach_set('vector', [0.125, 0.5, 0.375, 0.5, 0.375, 0.75, 0.125, 0.75, 0.375, 0.0, 0.625, 0.0, 0.625, 0.25, 0.375, 0.25, 0.375, 0.25, 0.625, 0.25, 0.625, 0.5, 0.375, 0.5, 0.375, 0.5, 0.625, 0.5, 0.625, 0.75, 0.375, 0.75, 0.375, 0.75, 0.625, 0.75, 0.625, 1.0, 0.375, 1.0, 0.625, 0.5, 0.875, 0.5, 0.875, 0.75, 0.625, 0.75])
me_cube_001.materials.append(mat_cube1)
me_cube_001.update()
me_cube_002 = bpy.data.meshes.new('Cube.002')
me_cube_002.from_pydata([(-2.026, -0.6396, 0.9985), (-2.026, -0.6396, 1.504), (-2.026, 0.3113, 0.9985), (-2.026, 0.3113, 1.504), (-1.075, -0.6396, 0.9985), (-1.075, -0.6396, 1.504), (-1.075, 0.3113, 0.9985), (-1.075, 0.3113, 1.504)], [], [(0, 1, 3, 2), (2, 3, 7, 6), (6, 7, 5, 4), (4, 5, 1, 0), (2, 6, 4, 0), (7, 3, 1, 5)])
_uv = me_cube_002.uv_layers.new(name='UVMap')
_uv.uv.foreach_set('vector', [0.375, 0.0, 0.625, 0.0, 0.625, 0.25, 0.375, 0.25, 0.375, 0.25, 0.625, 0.25, 0.625, 0.5, 0.375, 0.5, 0.375, 0.5, 0.625, 0.5, 0.625, 0.75, 0.375, 0.75, 0.375, 0.75, 0.625, 0.75, 0.625, 1.0, 0.375, 1.0, 0.125, 0.5, 0.375, 0.5, 0.375, 0.75, 0.125, 0.75, 0.625, 0.5, 0.875, 0.5, 0.875, 0.75, 0.625, 0.75])
me_cube_002.materials.append(mat_cube2)
me_cube_002.update()
me_cube_003 = bpy.data.meshes.new('Cube.003')
me_cube_003.from_pydata([(6.998, -0.1745, 8.572), (6.961, -0.1766, 12.83), (-6.637, -0.1697, 8.572), (6.998, -0.1766, 8.572), (-6.674, -0.1814, 12.83), (-6.674, -0.1699, 12.83), (6.961, -0.1744, 12.83), (-6.637, -0.1812, 8.572), (0.1435, 0.6652, 12.83), (0.1435, -1.045, 12.83), (0.1803, 0.6935, 8.572), (0.1803, -1.016, 8.572), (1.064, 0.2073, 12.67), (0.9151, 0.1456, 12.83), (0.9642, -0.01599, 12.83), (1.122, 0.01543, 12.67), (-0.2721, 0.7606, 12.67), (-0.2104, 0.6118, 12.83), (-0.04881, 0.6609, 12.83), (-0.08023, 0.8188, 12.67), (-0.04881, -1.029, 12.83), (-0.08023, -1.187, 12.67), (0.9151, -0.5137, 12.83), (1.064, -0.5754, 12.67), (0.4489, 0.6118, 12.83), (0.5106, 0.7606, 12.67), (-0.8254, -0.5754, 12.67), (-0.6766, -0.5137, 12.83), (-0.7257, -0.3521, 12.83), (-0.8836, -0.3835, 12.67), (0.5979, -0.9003, 12.83), (0.6873, -1.034, 12.67), (0.8355, 0.2946, 12.83), (0.9695, 0.384, 12.67), (-0.6038, 0.539, 12.67), (-0.4899, 0.4251, 12.83), (-0.3594, 0.5322, 12.83), (-0.4488, 0.6662, 12.67), (0.1193, -1.207, 12.67), (0.1193, -1.046, 12.83), (1.122, -0.3835, 12.67), (0.9642, -0.3521, 12.83), (0.1193, 0.8385, 12.67), (0.1193, 0.6774, 12.83), (-0.6038, -0.9071, 12.67), (-0.4899, -0.7932, 12.83), (-0.597, -0.6627, 12.83), (-0.731, -0.7521, 12.67), (0.8423, -0.9071, 12.67), (0.7284, -0.7932, 12.83), (0.8423, 0.539, 12.67), (0.7284, 0.4251, 12.83), (-0.8254, 0.2073, 12.67), (-0.6766, 0.1456, 12.83), (-0.597, 0.2946, 12.83), (-0.731, 0.384, 12.67), (0.3187, -1.187, 12.67), (0.2873, -1.029, 12.83), (1.142, -0.1841, 12.67), (0.9807, -0.1841, 12.83), (0.3187, 0.8188, 12.67), (0.2873, 0.6609, 12.83), (-0.2721, -1.129, 12.67), (-0.2104, -0.9799, 12.83), (-0.3594, -0.9003, 12.83), (-0.4488, -1.034, 12.67), (0.9695, -0.7521, 12.67), (0.8355, -0.6627, 12.83), (0.6873, 0.6662, 12.67), (0.5979, 0.5322, 12.83), (-0.9033, -0.1841, 12.67), (-0.7422, -0.1841, 12.83), (-0.7257, -0.01599, 12.83), (-0.8836, 0.01543, 12.67), (0.5106, -1.129, 12.67), (0.4489, -0.9799, 12.83), (0.9695, 0.384, 2.38), (1.064, 0.2073, 2.38), (1.122, 0.01543, 2.38), (1.142, -0.1841, 2.38), (-0.2721, 0.7606, 2.38), (-0.08023, 0.8188, 2.38), (-0.4488, 0.6662, 2.38), (0.1193, 0.8385, 2.38), (0.1193, -1.207, 2.38), (-0.08023, -1.187, 2.38), (-0.2721, -1.129, 2.38), (1.122, -0.3835, 2.38), (1.064, -0.5754, 2.38), (0.9695, -0.7521, 2.38), (0.3187, 0.8188, 2.38), (0.5106, 0.7606, 2.38), (0.6873, 0.6662, 2.38), (-0.8254, -0.5754, 2.38), (-0.8836, -0.3835, 2.38), (-0.731, -0.7521, 2.38), (-0.9033, -0.1841, 2.38), (0.8423, -0.9071, 2.38), (0.6873, -1.034, 2.38), (0.5106, -1.129, 2.38), (0.8423, 0.539, 2.38), (-0.6038, 0.539, 2.38), (-0.731, 0.384, 2.38), (0.3187, -1.187, 2.38), (-0.6038, -0.9071, 2.38), (-0.4488, -1.034, 2.38), (-0.8254, 0.2073, 2.38), (-0.8836, 0.01543, 2.38)], [], [(84, 38, 21, 85), (93, 26, 29, 94), (106, 52, 55, 102), (101, 34, 37, 82), (77, 12, 15, 78), (78, 15, 58, 79), (80, 16, 19, 81), (83, 42, 60, 90), (88, 23, 66, 89), (90, 60, 25, 91), (92, 68, 50, 100), (98, 31, 74, 99), (100, 50, 33, 76), (86, 62, 65, 105), (79, 58, 40, 87), (85, 21, 62, 86), (87, 40, 23, 88), (96, 70, 73, 107), (89, 66, 48, 97), (105, 65, 44, 104), (94, 29, 70, 96), (95, 47, 26, 93), (97, 48, 31, 98), (99, 74, 56, 103), (107, 73, 52, 106), (103, 56, 38, 84), (102, 55, 34, 101), (81, 19, 42, 83), (82, 37, 16, 80), (76, 33, 12, 77), (91, 25, 68, 92), (104, 44, 47, 95), (5, 2, 7, 4), (9, 11, 0, 6), (6, 0, 3, 1), (8, 10, 2, 5), (9, 6, 1, 8), (11, 7, 2, 10), (0, 11, 10, 3), (4, 9, 8, 5), (1, 3, 10, 8), (4, 7, 11, 9), (37, 34, 35, 36), (21, 38, 39, 20), (23, 40, 41, 22), (25, 60, 61, 24), (47, 44, 45, 46), (31, 48, 49, 30), (33, 50, 51, 32), (55, 52, 53, 54), (38, 56, 57, 39), (40, 58, 59, 41), (60, 42, 43, 61), (65, 62, 63, 64), (48, 66, 67, 49), (50, 68, 69, 51), (73, 70, 71, 72), (56, 74, 75, 57), (15, 12, 13, 14), (62, 21, 20, 63), (66, 23, 22, 67), (68, 25, 24, 69), (29, 26, 27, 28), (74, 31, 30, 75), (12, 33, 32, 13), (19, 16, 17, 18), (42, 19, 18, 43), (16, 37, 36, 17), (34, 55, 54, 35), (52, 73, 72, 53), (70, 29, 28, 71), (26, 47, 46, 27), (44, 65, 64, 45), (58, 15, 14, 59), (61, 43, 18, 17, 36, 35, 54, 53, 72, 71, 28, 27, 46, 45, 64, 63, 20, 39, 57, 75, 30, 49, 67, 22, 41, 59, 14, 13, 32, 51, 69, 24)])
_uv = me_cube_003.uv_layers.new(name='UVMap')
_uv.uv.foreach_set('vector', [0.5, 0.6023, 0.5, 0.9939, 0.4688, 0.9939, 0.4688, 0.6023, 0.3125, 0.6023, 0.3125, 0.9939, 0.2812, 0.9939, 0.2812, 0.6023, 0.1875, 0.6023, 0.1875, 0.9939, 0.1562, 0.9939, 0.1563, 0.6023, 0.125, 0.6023, 0.125, 0.9939, 0.09375, 0.9939, 0.09375, 0.6023, 0.8125, 0.6023, 0.8125, 0.9939, 0.7812, 0.9939, 0.7813, 0.6023, 0.7813, 0.6023, 0.7812, 0.9939, 0.75, 0.9939, 0.75, 0.6023, 0.0625, 0.6023, 0.0625, 0.9939, 0.03125, 0.9939, 0.03125, 0.6023, 1.0, 0.6023, 1.0, 0.9939, 0.9688, 0.9939, 0.9688, 0.6023, 0.6875, 0.6023, 0.6875, 0.9939, 0.6562, 0.9939, 0.6562, 0.6023, 0.9688, 0.6023, 0.9688, 0.9939, 0.9375, 0.9939, 0.9375, 0.6023, 0.9063, 0.6023, 0.9062, 0.9939, 0.875, 0.9939, 0.875, 0.6023, 0.5938, 0.6023, 0.5938, 0.9939, 0.5625, 0.9939, 0.5625, 0.6023, 0.875, 0.6023, 0.875, 0.9939, 0.8438, 0.9939, 0.8438, 0.6023, 0.4375, 0.6023, 0.4375, 0.9939, 0.4062, 0.9939, 0.4062, 0.6023, 0.75, 0.6023, 0.75, 0.9939, 0.7188, 0.9939, 0.7188, 0.6023, 0.4688, 0.6023, 0.4688, 0.9939, 0.4375, 0.9939, 0.4375, 0.6023, 0.7188, 0.6023, 0.7188, 0.9939, 0.6875, 0.9939, 0.6875, 0.6023, 0.25, 0.6023, 0.25, 0.9939, 0.2188, 0.9939, 0.2188, 0.6023, 0.6562, 0.6023, 0.6562, 0.9939, 0.625, 0.9939, 0.625, 0.6023, 0.4062, 0.6023, 0.4062, 0.9939, 0.375, 0.9939, 0.375, 0.6023, 0.2812, 0.6023, 0.2812, 0.9939, 0.25, 0.9939, 0.25, 0.6023, 0.3438, 0.6023, 0.3438, 0.9939, 0.3125, 0.9939, 0.3125, 0.6023, 0.625, 0.6023, 0.625, 0.9939, 0.5938, 0.9939, 0.5938, 0.6023, 0.5625, 0.6023, 0.5625, 0.9939, 0.5312, 0.9939, 0.5312, 0.6023, 0.2188, 0.6023, 0.2188, 0.9939, 0.1875, 0.9939, 0.1875, 0.6023, 0.5312, 0.6023, 0.5312, 0.9939, 0.5, 0.9939, 0.5, 0.6023, 0.1563, 0.6023, 0.1562, 0.9939, 0.125, 0.9939, 0.125, 0.6023, 0.03125, 0.6023, 0.03125, 0.9939, 0.0, 0.9939, 0.0, 0.6023, 0.09375, 0.6023, 0.09375, 0.9939, 0.0625, 0.9939, 0.0625, 0.6023, 0.8438, 0.6023, 0.8438, 0.9939, 0.8125, 0.9939, 0.8125, 0.6023, 0.9375, 0.6023, 0.9375, 0.9939, 0.9062, 0.9939, 0.9063, 0.6023, 0.375, 0.6023, 0.375, 0.9939, 0.3438, 0.9939, 0.3438, 0.6023, 0.375, 0.0, 0.625, 0.0, 0.625, 0.25, 0.375, 0.25, 0.375, 0.375, 0.625, 0.375, 0.625, 0.5, 0.375, 0.5, 0.375, 0.5, 0.625, 0.5, 0.625, 0.75, 0.375, 0.75, 0.375, 0.875, 0.625, 0.875, 0.625, 1.0, 0.375, 1.0, 0.25, 0.5, 0.375, 0.5, 0.375, 0.75, 0.25, 0.75, 0.75, 0.5, 0.875, 0.5, 0.875, 0.75, 0.75, 0.75, 0.625, 0.5, 0.75, 0.5, 0.75, 0.75, 0.625, 0.75, 0.125, 0.5, 0.25, 0.5, 0.25, 0.75, 0.125, 0.75, 0.375, 0.75, 0.625, 0.75, 0.625, 0.875, 0.375, 0.875, 0.375, 0.25, 0.625, 0.25, 0.625, 0.375, 0.375, 0.375, 0.1167, 0.4496, 0.08029, 0.4197, 0.107, 0.393, 0.1377, 0.4181, 0.2032, 0.01461, 0.25, 0.01, 0.25, 0.0478, 0.2106, 0.05169, 0.4717, 0.1582, 0.4854, 0.2032, 0.4483, 0.2106, 0.4368, 0.1726, 0.3418, 0.4717, 0.2968, 0.4854, 0.2894, 0.4483, 0.3274, 0.4368, 0.05045, 0.1167, 0.08029, 0.08029, 0.107, 0.107, 0.08188, 0.1377, 0.3833, 0.05045, 0.4197, 0.08029, 0.393, 0.107, 0.3623, 0.08188, 0.4496, 0.3833, 0.4197, 0.4197, 0.393, 0.393, 0.4181, 0.3623, 0.05045, 0.3833, 0.02827, 0.3418, 0.0632, 0.3274, 0.08188, 0.3623, 0.25, 0.01, 0.2968, 0.01461, 0.2894, 0.05169, 0.25, 0.0478, 0.4854, 0.2032, 0.49, 0.25, 0.4522, 0.25, 0.4483, 0.2106, 0.2968, 0.4854, 0.25, 0.49, 0.25, 0.4522, 0.2894, 0.4483, 0.1167, 0.05045, 0.1582, 0.02827, 0.1726, 0.0632, 0.1377, 0.08188, 0.4197, 0.08029, 0.4496, 0.1167, 0.4181, 0.1377, 0.393, 0.107, 0.4197, 0.4197, 0.3833, 0.4496, 0.3623, 0.4181, 0.393, 0.393, 0.01461, 0.2968, 0.01, 0.25, 0.0478, 0.25, 0.05169, 0.2894, 0.2968, 0.01461, 0.3418, 0.02827, 0.3274, 0.0632, 0.2894, 0.05169, 0.4854, 0.2968, 0.4717, 0.3418, 0.4368, 0.3274, 0.4483, 0.2894, 0.1582, 0.02827, 0.2032, 0.01461, 0.2106, 0.05169, 0.1726, 0.0632, 0.4496, 0.1167, 0.4717, 0.1582, 0.4368, 0.1726, 0.4181, 0.1377, 0.3833, 0.4496, 0.3418, 0.4717, 0.3274, 0.4368, 0.3623, 0.4181, 0.01461, 0.2032, 0.02827, 0.1582, 0.0632, 0.1726, 0.05169, 0.2106, 0.3418, 0.02827, 0.3833, 0.05045, 0.3623, 0.08188, 0.3274, 0.0632, 0.4717, 0.3418, 0.4496, 0.3833, 0.4181, 0.3623, 0.4368, 0.3274, 0.2032, 0.4854, 0.1582, 0.4717, 0.1726, 0.4368, 0.2106, 0.4483, 0.25, 0.49, 0.2032, 0.4854, 0.2106, 0.4483, 0.25, 0.4522, 0.1582, 0.4717, 0.1167, 0.4496, 0.1377, 0.4181, 0.1726, 0.4368, 0.08029, 0.4197, 0.05045, 0.3833, 0.08188, 0.3623, 0.107, 0.393, 0.02827, 0.3418, 0.01461, 0.2968, 0.05169, 0.2894, 0.0632, 0.3274, 0.01, 0.25, 0.01461, 0.2032, 0.05169, 0.2106, 0.0478, 0.25, 0.02827, 0.1582, 0.05045, 0.1167, 0.08188, 0.1377, 0.0632, 0.1726, 0.08029, 0.08029, 0.1167, 0.05045, 0.1377, 0.08188, 0.107, 0.107, 0.49, 0.25, 0.4854, 0.2968, 0.4483, 0.2894, 0.4522, 0.25, 0.2894, 0.4483, 0.25, 0.4522, 0.2106, 0.4483, 0.1726, 0.4368, 0.1377, 0.4181, 0.107, 0.393, 0.08188, 0.3623, 0.0632, 0.3274, 0.05169, 0.2894, 0.0478, 0.25, 0.05169, 0.2106, 0.0632, 0.1726, 0.08188, 0.1377, 0.107, 0.107, 0.1377, 0.08188, 0.1726, 0.0632, 0.2106, 0.05169, 0.25, 0.0478, 0.2894, 0.05169, 0.3274, 0.0632, 0.3623, 0.08188, 0.393, 0.107, 0.4181, 0.1377, 0.4368, 0.1726, 0.4483, 0.2106, 0.4522, 0.25, 0.4483, 0.2894, 0.4368, 0.3274, 0.4181, 0.3623, 0.393, 0.393, 0.3623, 0.4181, 0.3274, 0.4368])
me_cube_003.materials.append(None)
me_cube_003.materials.append(None)
me_cube_003.update()

# ---- objects
ob_cube = bpy.data.objects.new('Cube', me_cube)
ob_cube_001 = bpy.data.objects.new('Cube.001', me_cube_001)
ob_cube_002 = bpy.data.objects.new('Cube.002', me_cube_002)
ob_cube_003 = bpy.data.objects.new('Cube.003', me_cube_003)

# ---- transforms, parenting, visibility, modifiers, constraints
ob_cube.location = (-1.714, 9.791, 4.19)
_vg = ob_cube.vertex_groups.new(name='Group')
ob_cube_001.location = (-1.714, 9.791, 4.19)
ob_cube_002.location = (-1.714, 9.791, 3.152)
ob_cube_003.location = (-1.714, 9.791, 4.19)
_vg = ob_cube_003.vertex_groups.new(name='Group')

# ---- collection membership
col_collection.objects.link(ob_cube)
col_collection.objects.link(ob_cube_001)
col_collection.objects.link(ob_cube_002)
col_collection.objects.link(ob_cube_003)

# ---- scene / render settings (as saved in the file)
scene.frame_start = 1; scene.frame_end = 250; scene.frame_set(0)
scene.render.engine = 'BLENDER_EEVEE_NEXT'
scene.cycles.sampling_pattern = 'TABULATED_SOBOL'
scene.cycles.use_light_tree = False
scene.view_settings.view_transform = 'Filmic'
bpy.context.view_layer.update()

# ---- added for rendering (the .blend has no active camera and no usable light): camera, sun
cam_auto = bpy.data.cameras.new('AutoCamera')
cam_auto.lens = 50.0
cam_auto.sensor_width = 36.0
cam_auto.clip_end = 1000.0
ob_auto_camera = bpy.data.objects.new('AutoCamera', cam_auto)
scene.collection.objects.link(ob_auto_camera)
ob_auto_camera.location = (21.6511, -18.2469, 29.1342)
ob_auto_camera.rotation_euler = (1.09748, -7.21219e-08, 0.694738)
scene.camera = ob_auto_camera
light_auto_sun = bpy.data.lights.new('AutoSun', 'SUN')
light_auto_sun.energy = 3.0
light_auto_sun.angle = 0.0523599
ob_auto_sun = bpy.data.objects.new('AutoSun', light_auto_sun)
scene.collection.objects.link(ob_auto_sun)
ob_auto_sun.rotation_euler = (0.872665, 0.174533, 0.523599)
bpy.context.view_layer.update()
